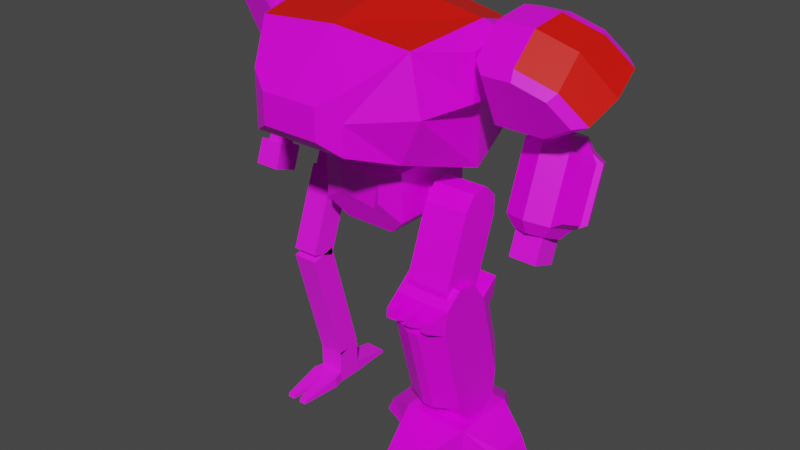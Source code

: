 # Source: mech1_enforcer.blend  (saved by Blender 2.92.15; exported with 4.5.12 LTS)
import bpy
from mathutils import Matrix  # noqa: F401  (used for matrix-valued properties, if any)

bpy.ops.wm.read_factory_settings(use_empty=True)
scene = bpy.context.scene
scene.name = 'Scene'

# ---- collections
col_enforcer = bpy.data.collections.new('Enforcer'); scene.collection.children.link(col_enforcer)
col_frame = bpy.data.collections.new('Frame'); scene.collection.children.link(col_frame)

# ---- images (referenced by path relative to the original .blend; pixels are not part of the script)
import os
ASSET_DIR = os.environ.get("B2B_ASSET_DIR", "")  # directory of the original .blend (textures are referenced by path, not embedded)
HERE = os.path.dirname(os.path.abspath(__file__))  # packed textures are extracted next to this script under _unpacked/

def load_image(name, relpath, width, height, colorspace="sRGB"):
    """Load a texture the original file referenced (path relative to the .blend, or extracted next to this script)."""
    p = next((c for c in (os.path.join(HERE, relpath), os.path.join(ASSET_DIR, relpath)) if relpath and os.path.exists(c)), "")
    if p:
        img = bpy.data.images.load(p, check_existing=True)
        img.name = name
    else:  # same state as the original file: an image datablock whose file is absent (Cycles renders it pink)
        img = bpy.data.images.new(name, width, height)
        img.source = "FILE"
        img.filepath = "//" + (relpath or name)
    img.colorspace_settings.name = colorspace
    return img
img_palette4_gradient_png = load_image('palette4_gradient.png', 'palette4_gradient.png', 1024, 1024, 'sRGB')
img_robotic_jpg = load_image('robotic.jpg', 'robotic.jpg', 1024, 1024, 'sRGB')

# ---- materials (node trees are filled in below, after node groups)
mat_mat_foot = bpy.data.materials.new('mat_foot')
mat_mat_foot.alpha_threshold = 0.0
mat_mat_foot.use_backface_culling = True
mat_mat_foot.use_transparent_shadow = False
mat_mat_foot.line_color = (0.0, 0.0, 0.0, 1.0)
mat_mat_leglow = bpy.data.materials.new('mat_leglow')
mat_mat_leglow.alpha_threshold = 0.0
mat_mat_leglow.use_backface_culling = True
mat_mat_leglow.use_transparent_shadow = False
mat_mat_leglow.line_color = (0.0, 0.0, 0.0, 1.0)
mat_mat_legup = bpy.data.materials.new('mat_legup')
mat_mat_legup.alpha_threshold = 0.0
mat_mat_legup.use_backface_culling = True
mat_mat_legup.use_transparent_shadow = False
mat_mat_legup.line_color = (0.0, 0.0, 0.0, 1.0)
mat_mat_torso = bpy.data.materials.new('mat_torso')
mat_mat_torso.alpha_threshold = 0.0
mat_mat_torso.use_backface_culling = True
mat_mat_torso.use_transparent_shadow = False
mat_mat_torso.line_color = (0.0, 0.0, 0.0, 1.0)
mat_teamcolor = bpy.data.materials.new('TeamColor')
mat_teamcolor.use_backface_culling = True
mat_teamcolor.use_transparent_shadow = False
mat_mat_hip = bpy.data.materials.new('mat_hip')
mat_mat_hip.alpha_threshold = 0.0
mat_mat_hip.use_backface_culling = True
mat_mat_hip.use_transparent_shadow = False
mat_mat_hip.line_color = (0.0, 0.0, 0.0, 1.0)
mat_mat_armup = bpy.data.materials.new('mat_armup')
mat_mat_armup.alpha_threshold = 0.0
mat_mat_armup.use_backface_culling = True
mat_mat_armup.use_transparent_shadow = False
mat_mat_armup.line_color = (0.0, 0.0, 0.0, 1.0)
mat_mat_armlow = bpy.data.materials.new('mat_armlow')
mat_mat_armlow.alpha_threshold = 0.0
mat_mat_armlow.use_backface_culling = True
mat_mat_armlow.use_transparent_shadow = False
mat_mat_armlow.line_color = (0.0, 0.0, 0.0, 1.0)
mat_mech_frame = bpy.data.materials.new('mech_frame')
mat_mech_frame.alpha_threshold = 0.0
mat_mech_frame.use_transparent_shadow = False
mat_mech_frame.line_color = (0.0, 0.0, 0.0, 1.0)

# ---- material node trees
mat_mat_foot.use_nodes = True; mat_mat_foot.node_tree.nodes.clear()
_N = mat_mat_foot.node_tree.nodes; _L = mat_mat_foot.node_tree.links
n0 = _N.new('ShaderNodeOutputMaterial'); n0.name = 'Material Output'; n0.location = (300, 300)
n1 = _N.new('ShaderNodeBsdfPrincipled'); n1.name = 'Principled BSDF'; n1.location = (10, 300)
n1.distribution = 'GGX'
n1.subsurface_method = 'BURLEY'
n1.inputs[2].default_value = 0.4
n1.inputs[3].default_value = 1.45
n1.inputs[27].default_value = (0.0, 0.0, 0.0, 1.0)
n1.inputs[28].default_value = 1.0
n2 = _N.new('ShaderNodeTexImage'); n2.name = 'Image Texture.001'; n2.location = (-254, 300)
n2.image = img_palette4_gradient_png
n2.interpolation = 'Closest'
_L.new(n1.outputs[0], n0.inputs[0])
_L.new(n2.outputs[0], n1.inputs[0])
n0.is_active_output = True
mat_mat_leglow.use_nodes = True; mat_mat_leglow.node_tree.nodes.clear()
_N = mat_mat_leglow.node_tree.nodes; _L = mat_mat_leglow.node_tree.links
n0 = _N.new('ShaderNodeOutputMaterial'); n0.name = 'Material Output'; n0.location = (300, 300)
n1 = _N.new('ShaderNodeBsdfPrincipled'); n1.name = 'Principled BSDF'; n1.location = (10, 300)
n1.distribution = 'GGX'
n1.subsurface_method = 'BURLEY'
n1.inputs[2].default_value = 0.4
n1.inputs[3].default_value = 1.45
n1.inputs[27].default_value = (0.0, 0.0, 0.0, 1.0)
n1.inputs[28].default_value = 1.0
n2 = _N.new('ShaderNodeTexImage'); n2.name = 'Image Texture.001'; n2.location = (-254, 300)
n2.image = img_palette4_gradient_png
n2.interpolation = 'Closest'
_L.new(n1.outputs[0], n0.inputs[0])
_L.new(n2.outputs[0], n1.inputs[0])
n0.is_active_output = True
mat_mat_legup.use_nodes = True; mat_mat_legup.node_tree.nodes.clear()
_N = mat_mat_legup.node_tree.nodes; _L = mat_mat_legup.node_tree.links
n0 = _N.new('ShaderNodeOutputMaterial'); n0.name = 'Material Output'; n0.location = (300, 300)
n1 = _N.new('ShaderNodeBsdfPrincipled'); n1.name = 'Principled BSDF'; n1.location = (10, 300)
n1.distribution = 'GGX'
n1.subsurface_method = 'BURLEY'
n1.inputs[2].default_value = 0.4
n1.inputs[3].default_value = 1.45
n1.inputs[27].default_value = (0.0, 0.0, 0.0, 1.0)
n1.inputs[28].default_value = 1.0
n2 = _N.new('ShaderNodeTexImage'); n2.name = 'Image Texture.001'; n2.location = (-254, 300)
n2.image = img_palette4_gradient_png
n2.interpolation = 'Closest'
_L.new(n1.outputs[0], n0.inputs[0])
_L.new(n2.outputs[0], n1.inputs[0])
n0.is_active_output = True
mat_mat_torso.use_nodes = True; mat_mat_torso.node_tree.nodes.clear()
_N = mat_mat_torso.node_tree.nodes; _L = mat_mat_torso.node_tree.links
n0 = _N.new('ShaderNodeOutputMaterial'); n0.name = 'Material Output'; n0.location = (300, 300)
n1 = _N.new('ShaderNodeBsdfPrincipled'); n1.name = 'Principled BSDF'; n1.location = (10, 300)
n1.distribution = 'GGX'
n1.subsurface_method = 'BURLEY'
n1.inputs[2].default_value = 0.4
n1.inputs[3].default_value = 1.45
n1.inputs[27].default_value = (0.0, 0.0, 0.0, 1.0)
n1.inputs[28].default_value = 1.0
n2 = _N.new('ShaderNodeTexImage'); n2.name = 'Image Texture.001'; n2.location = (-254, 300)
n2.image = img_palette4_gradient_png
n2.interpolation = 'Closest'
_L.new(n1.outputs[0], n0.inputs[0])
_L.new(n2.outputs[0], n1.inputs[0])
n0.is_active_output = True
mat_teamcolor.use_nodes = True; mat_teamcolor.node_tree.nodes.clear()
_N = mat_teamcolor.node_tree.nodes; _L = mat_teamcolor.node_tree.links
n0 = _N.new('ShaderNodeBsdfPrincipled'); n0.name = 'Principled BSDF'; n0.location = (10, 300)
n0.distribution = 'GGX'
n0.subsurface_method = 'BURLEY'
n0.inputs[0].default_value = (0.8, 0.004458, 0.0, 1.0)
n0.inputs[3].default_value = 1.45
n0.inputs[27].default_value = (0.0, 0.0, 0.0, 1.0)
n0.inputs[28].default_value = 1.0
n1 = _N.new('ShaderNodeOutputMaterial'); n1.name = 'Material Output'; n1.location = (300, 300)
_L.new(n0.outputs[0], n1.inputs[0])
n1.is_active_output = True
mat_mat_hip.use_nodes = True; mat_mat_hip.node_tree.nodes.clear()
_N = mat_mat_hip.node_tree.nodes; _L = mat_mat_hip.node_tree.links
n0 = _N.new('ShaderNodeOutputMaterial'); n0.name = 'Material Output'; n0.location = (300, 300)
n1 = _N.new('ShaderNodeBsdfPrincipled'); n1.name = 'Principled BSDF'; n1.location = (10, 300)
n1.distribution = 'GGX'
n1.subsurface_method = 'BURLEY'
n1.inputs[2].default_value = 0.4
n1.inputs[3].default_value = 1.45
n1.inputs[27].default_value = (0.0, 0.0, 0.0, 1.0)
n1.inputs[28].default_value = 1.0
n2 = _N.new('ShaderNodeTexImage'); n2.name = 'Image Texture.001'; n2.location = (-254, 300)
n2.image = img_palette4_gradient_png
n2.interpolation = 'Closest'
_L.new(n1.outputs[0], n0.inputs[0])
_L.new(n2.outputs[0], n1.inputs[0])
n0.is_active_output = True
mat_mat_armup.use_nodes = True; mat_mat_armup.node_tree.nodes.clear()
_N = mat_mat_armup.node_tree.nodes; _L = mat_mat_armup.node_tree.links
n0 = _N.new('ShaderNodeOutputMaterial'); n0.name = 'Material Output'; n0.location = (300, 300)
n1 = _N.new('ShaderNodeBsdfPrincipled'); n1.name = 'Principled BSDF'; n1.location = (10, 300)
n1.distribution = 'GGX'
n1.subsurface_method = 'BURLEY'
n1.inputs[2].default_value = 0.4
n1.inputs[3].default_value = 1.45
n1.inputs[27].default_value = (0.0, 0.0, 0.0, 1.0)
n1.inputs[28].default_value = 1.0
n2 = _N.new('ShaderNodeTexImage'); n2.name = 'Image Texture.001'; n2.location = (-254, 300)
n2.image = img_palette4_gradient_png
n2.interpolation = 'Closest'
_L.new(n1.outputs[0], n0.inputs[0])
_L.new(n2.outputs[0], n1.inputs[0])
n0.is_active_output = True
mat_mat_armlow.use_nodes = True; mat_mat_armlow.node_tree.nodes.clear()
_N = mat_mat_armlow.node_tree.nodes; _L = mat_mat_armlow.node_tree.links
n0 = _N.new('ShaderNodeOutputMaterial'); n0.name = 'Material Output'; n0.location = (300, 300)
n1 = _N.new('ShaderNodeBsdfPrincipled'); n1.name = 'Principled BSDF'; n1.location = (10, 300)
n1.distribution = 'GGX'
n1.subsurface_method = 'BURLEY'
n1.inputs[2].default_value = 0.4
n1.inputs[3].default_value = 1.45
n1.inputs[27].default_value = (0.0, 0.0, 0.0, 1.0)
n1.inputs[28].default_value = 1.0
n2 = _N.new('ShaderNodeTexImage'); n2.name = 'Image Texture.001'; n2.location = (-254, 300)
n2.image = img_palette4_gradient_png
n2.interpolation = 'Closest'
_L.new(n1.outputs[0], n0.inputs[0])
_L.new(n2.outputs[0], n1.inputs[0])
n0.is_active_output = True
mat_mech_frame.use_nodes = True; mat_mech_frame.node_tree.nodes.clear()
_N = mat_mech_frame.node_tree.nodes; _L = mat_mech_frame.node_tree.links
n0 = _N.new('ShaderNodeOutputMaterial'); n0.name = 'Material Output'; n0.location = (300, 300)
n1 = _N.new('ShaderNodeBsdfPrincipled'); n1.name = 'Principled BSDF'; n1.location = (10, 300)
n1.distribution = 'GGX'
n1.subsurface_method = 'BURLEY'
n1.inputs[2].default_value = 1.0
n1.inputs[3].default_value = 1.45
n1.inputs[27].default_value = (0.0, 0.0, 0.0, 1.0)
n1.inputs[28].default_value = 1.0
n2 = _N.new('ShaderNodeTexImage'); n2.name = 'Image Texture'; n2.location = (-352, 270)
n2.image = img_robotic_jpg
_L.new(n1.outputs[0], n0.inputs[0])
_L.new(n2.outputs[0], n1.inputs[0])
n0.is_active_output = True

# ---- world
world_world = bpy.data.worlds.new('World'); scene.world = world_world
world_world.use_nodes = True; world_world.node_tree.nodes.clear()
_N = world_world.node_tree.nodes; _L = world_world.node_tree.links
n0 = _N.new('ShaderNodeOutputWorld'); n0.name = 'World Output'; n0.location = (300, 300)
n1 = _N.new('ShaderNodeBackground'); n1.name = 'Background'; n1.location = (10, 300)
n1.inputs[0].default_value = (0.05088, 0.05088, 0.05088, 1.0)
_L.new(n1.outputs[0], n0.inputs[0])
n0.is_active_output = True
world_world.color = (0.05088, 0.05088, 0.05088)
world_world.use_sun_shadow = False
world_world.sun_shadow_jitter_overblur = 0.0

# ---- meshes
me_cube_004 = bpy.data.meshes.new('Cube.004')
me_cube_004.from_pydata([(-0.1493, -0.15, -0.1747), (-0.1493, -0.15, -0.02465), (-0.1493, 0.15, -0.1747), (-0.1493, 0.15, -0.02465), (0.1507, -0.15, -0.1747), (0.1507, -0.15, -0.02465), (0.1507, 0.15, -0.1747), (0.1507, 0.15, -0.02465), (0.3307, -0.075, -0.1747), (0.3007, -0.075, -0.1047), (0.3307, 0.075, -0.1747), (0.3007, 0.075, -0.1047), (-0.3293, -0.075, -0.1747), (-0.2993, -0.075, -0.1047), (-0.3293, 0.075, -0.1747), (-0.2993, 0.075, -0.1047), (-0.05931, -0.44, -0.1747), (-0.05931, -0.42, -0.1047), (0.06069, -0.44, -0.1747), (0.06069, -0.42, -0.1047), (-0.05931, 0.33, -0.1747), (-0.05931, 0.3, -0.1047), (0.06069, 0.33, -0.1747), (0.06069, 0.3, -0.1047)], [], [(1, 3, 15, 13), (3, 7, 23, 21), (5, 4, 8, 9), (5, 1, 17, 19), (2, 6, 4, 0), (7, 3, 1, 5), (10, 11, 9, 8), (4, 6, 10, 8), (7, 5, 9, 11), (6, 7, 11, 10), (12, 13, 15, 14), (2, 0, 12, 14), (3, 2, 14, 15), (0, 1, 13, 12), (18, 19, 17, 16), (4, 5, 19, 18), (1, 0, 16, 17), (0, 4, 18, 16), (20, 21, 23, 22), (2, 3, 21, 20), (7, 6, 22, 23), (6, 2, 20, 22)])
_uv = me_cube_004.uv_layers.new(name='UVMap')
_uv.uv.foreach_set('vector', [0.2756, 0.8928, 0.4418, 0.7362, 0.489, 0.8695, 0.4059, 0.9478, 0.4418, 0.7362, 0.2852, 0.5701, 0.4263, 0.5312, 0.489, 0.5977, 0.8704, 0.7705, 0.7638, 0.8115, 0.7099, 0.6732, 0.7678, 0.6732, 0.1191, 0.7267, 0.2756, 0.8928, 0.0727, 0.9899, 0.01007, 0.9235, 0.2895, 0.07047, 0.4462, 0.2364, 0.2802, 0.3932, 0.1235, 0.2272, 0.2852, 0.5701, 0.4418, 0.7362, 0.2756, 0.8928, 0.1191, 0.7267, 0.7099, 0.5591, 0.7678, 0.5591, 0.7678, 0.6732, 0.7099, 0.6732, 0.2802, 0.3932, 0.4462, 0.2364, 0.4988, 0.3752, 0.4158, 0.4536, 0.2852, 0.5701, 0.1191, 0.7267, 0.07188, 0.5934, 0.155, 0.5151, 0.7638, 0.4208, 0.8704, 0.4617, 0.7678, 0.5591, 0.7099, 0.5591, 0.7099, 0.1483, 0.7678, 0.1483, 0.7678, 0.2625, 0.7099, 0.2625, 0.2895, 0.07047, 0.1235, 0.2272, 0.07093, 0.08845, 0.1539, 0.01007, 0.8704, 0.3598, 0.7638, 0.4007, 0.7099, 0.2625, 0.7678, 0.2625, 0.7638, 0.01007, 0.8704, 0.05098, 0.7678, 0.1483, 0.7099, 0.1483, 0.5189, 0.233, 0.5743, 0.233, 0.5743, 0.3244, 0.5189, 0.3244, 0.5795, 0.01007, 0.6897, 0.03992, 0.5743, 0.233, 0.5189, 0.233, 0.6897, 0.5175, 0.5795, 0.5473, 0.5189, 0.3244, 0.5743, 0.3244, 0.1235, 0.2272, 0.2802, 0.3932, 0.07277, 0.4949, 0.01007, 0.4285, 0.5189, 0.7108, 0.5769, 0.7108, 0.5769, 0.8021, 0.5189, 0.8021, 0.5729, 0.5675, 0.68, 0.6069, 0.5769, 0.7108, 0.5189, 0.7108, 0.68, 0.906, 0.5729, 0.9455, 0.5189, 0.8021, 0.5769, 0.8021, 0.4462, 0.2364, 0.2895, 0.07047, 0.4361, 0.02621, 0.4988, 0.0926])
me_cube_004.materials.append(mat_mat_foot)
me_cube_004.use_remesh_fix_poles = True
me_cube_004.use_remesh_preserve_attributes = False
me_cube_004.use_mirror_vertex_groups = False
me_cube_004.update()
me_plane_004 = bpy.data.meshes.new('Plane.004')
me_plane_004.from_pydata([(-0.1288, -0.03095, 0.1173), (-0.1288, 0.0545, -0.5567), (-0.1288, 0.1541, -0.5733), (-0.1288, 0.2321, -0.5091), (-0.1288, 0.1316, 0.01281), (-0.1288, 0.06868, 0.1006), (-0.1288, -0.008145, -0.4693), (0.1312, -0.03095, 0.1173), (0.1312, -0.1089, 0.05305), (0.1312, 0.0545, -0.5567), (0.1312, 0.1541, -0.5733), (0.1312, 0.2321, -0.5091), (0.1312, 0.1316, 0.01281), (0.1312, 0.06868, 0.1006), (0.1312, -0.008145, -0.4693), (0.1312, 0.2426, -0.4021), (-0.1288, 0.2426, -0.4021), (0.001183, 0.2426, -0.4021), (0.001183, 0.1316, 0.01281), (-0.09632, 0.2223, -0.0741), (-0.09632, 0.2778, -0.2815), (0.09868, 0.2223, -0.0741), (0.09868, 0.2778, -0.2815), (-0.03132, 0.2778, -0.2815), (0.03368, 0.2778, -0.2815), (0.03368, 0.2223, -0.0741), (-0.03132, 0.2223, -0.0741), (0.1275, 0.2213, 0.07491), (-0.002531, 0.2213, 0.07491), (-0.03503, 0.2563, -0.04567), (-0.1, 0.2563, -0.04567), (0.09497, 0.2563, -0.04567), (0.02997, 0.2563, -0.04567), (-0.1325, 0.2213, 0.07491), (0.04452, -0.1195, -0.05447), (-0.1288, -0.1195, -0.05447), (-0.1288, -0.1089, 0.05305), (0.1312, -0.1195, -0.05447), (-0.04215, -0.1089, 0.05305), (-0.04215, -0.1195, -0.05447), (0.04452, -0.1089, 0.05305), (-0.1028, -0.2042, -0.01354), (-0.1028, -0.2, 0.02946), (0.1052, -0.2042, -0.01354), (0.1052, -0.2, 0.02946), (-0.06815, -0.2042, -0.01354), (0.07052, -0.2, 0.02946), (-0.01615, -0.2, 0.02946), (-0.01615, -0.2042, -0.01354), (0.07052, -0.2042, -0.01354), (-0.06815, -0.2, 0.02946), (0.01852, -0.2042, -0.01354), (0.01852, -0.2, 0.02946), (-0.02482, -0.05643, -0.4822), (0.02718, -0.05643, -0.4822), (-0.02482, -0.1678, -0.06743), (0.02718, -0.1678, -0.06743)], [], [(1, 9, 14, 6), (16, 17, 15, 11, 3), (5, 13, 12, 18, 4), (2, 10, 9, 1), (36, 38, 40, 8, 7, 0), (0, 7, 13, 5), (3, 11, 10, 2), (8, 37, 14, 9, 10, 11, 15, 12, 13, 7), (36, 0, 5, 4, 16, 3, 2, 1, 6, 35), (25, 21, 22, 24), (19, 26, 23, 20), (12, 27, 28, 18), (4, 19, 20, 16), (4, 33, 30, 19), (16, 20, 23, 17), (18, 25, 24, 17), (15, 22, 21, 12), (17, 24, 22, 15), (17, 23, 26, 18), (27, 31, 32, 28), (28, 29, 30, 33), (18, 28, 32, 25), (25, 32, 31, 21), (26, 29, 28, 18), (21, 31, 27, 12), (18, 28, 33, 4), (19, 30, 29, 26), (49, 43, 44, 46), (41, 45, 50, 42), (48, 51, 52, 47), (34, 51, 48, 39), (40, 46, 44, 8), (40, 52, 51, 34), (8, 44, 43, 37), (37, 43, 49, 34), (39, 45, 41, 35), (38, 47, 52, 40), (39, 48, 47, 38), (36, 42, 50, 38), (38, 50, 45, 39), (35, 41, 42, 36), (34, 49, 46, 40), (53, 54, 56, 55), (39, 35, 55, 56, 37, 34), (37, 56, 54, 14), (14, 54, 53, 6), (6, 53, 55, 35)])
_uv = me_plane_004.uv_layers.new(name='UVMap')
_uv.uv.foreach_set('vector', [0.6357, 0.5047, 0.446, 0.5047, 0.446, 0.4263, 0.6357, 0.4263, 0.6357, 0.7304, 0.5409, 0.7304, 0.446, 0.7304, 0.446, 0.652, 0.6357, 0.652, 0.203, 0.6404, 0.01336, 0.6404, 0.01336, 0.5616, 0.1082, 0.5616, 0.203, 0.5616, 0.6357, 0.5784, 0.446, 0.5784, 0.446, 0.5047, 0.6357, 0.5047, 0.203, 0.7877, 0.1398, 0.7877, 0.07657, 0.7877, 0.01336, 0.7877, 0.01336, 0.714, 0.203, 0.714, 0.203, 0.714, 0.01336, 0.714, 0.01336, 0.6404, 0.203, 0.6404, 0.6357, 0.652, 0.446, 0.652, 0.446, 0.5784, 0.6357, 0.5784, 0.3915, 0.04387, 0.4193, 0.1176, 0.4193, 0.4309, 0.3917, 0.5043, 0.3247, 0.5348, 0.2576, 0.5043, 0.23, 0.431, 0.2297, 0.1177, 0.2574, 0.04394, 0.3245, 0.01336, 0.1752, 0.5043, 0.1081, 0.5348, 0.04109, 0.5043, 0.01336, 0.4305, 0.01363, 0.1172, 0.04129, 0.04387, 0.1084, 0.01336, 0.1754, 0.04394, 0.203, 0.1173, 0.203, 0.4306, 0.7628, 0.6745, 0.7154, 0.6745, 0.7154, 0.5178, 0.7628, 0.5178, 0.7795, 0.2616, 0.7321, 0.2616, 0.7321, 0.1049, 0.7795, 0.1049, 0.7312, 0.7795, 0.784, 0.8391, 0.7151, 0.9043, 0.6624, 0.8447, 0.8325, 0.3399, 0.7795, 0.2616, 0.7795, 0.1049, 0.8325, 0.02662, 0.4701, 0.9593, 0.4889, 0.882, 0.569, 0.9322, 0.5645, 0.9643, 0.8032, 0.01336, 0.7795, 0.1049, 0.7321, 0.1049, 0.7084, 0.01336, 0.8159, 0.7528, 0.7628, 0.6745, 0.7628, 0.5178, 0.8159, 0.4395, 0.6624, 0.4395, 0.7154, 0.5178, 0.7154, 0.6745, 0.6624, 0.7528, 0.7865, 0.4263, 0.7628, 0.5178, 0.7154, 0.5178, 0.6917, 0.4263, 0.679, 0.02662, 0.7321, 0.1049, 0.7321, 0.2616, 0.679, 0.3399, 0.784, 0.8391, 0.8297, 0.9219, 0.7953, 0.9545, 0.7151, 0.9043, 0.5577, 0.8168, 0.6035, 0.8996, 0.569, 0.9322, 0.4889, 0.882, 0.6963, 0.9816, 0.7151, 0.9043, 0.7953, 0.9545, 0.7908, 0.9866, 0.8195, 0.9761, 0.7953, 0.9545, 0.8297, 0.9219, 0.8539, 0.9435, 0.6357, 0.8954, 0.6035, 0.8996, 0.5577, 0.8168, 0.6357, 0.8008, 0.8619, 0.9177, 0.8297, 0.9219, 0.784, 0.8391, 0.8619, 0.8231, 0.505, 0.7572, 0.5577, 0.8168, 0.4889, 0.882, 0.4361, 0.8224, 0.5933, 0.9538, 0.569, 0.9322, 0.6035, 0.8996, 0.6277, 0.9212, 0.9032, 0.1477, 0.8888, 0.1685, 0.8629, 0.1505, 0.8774, 0.1297, 0.2737, 0.6959, 0.2593, 0.7167, 0.2334, 0.6987, 0.2478, 0.6779, 0.8866, 0.5606, 0.8722, 0.5814, 0.8463, 0.5634, 0.8607, 0.5426, 0.9177, 0.6362, 0.8722, 0.5814, 0.8866, 0.5606, 0.9538, 0.5843, 0.9704, 0.09259, 0.9032, 0.1162, 0.8888, 0.09548, 0.9343, 0.04071, 0.9177, 0.4536, 0.8722, 0.5084, 0.8426, 0.4974, 0.8437, 0.4263, 0.9343, 0.04071, 0.8888, 0.09548, 0.8592, 0.08454, 0.8604, 0.01336, 0.9343, 0.2233, 0.8888, 0.1685, 0.9032, 0.1477, 0.9704, 0.1714, 0.3047, 0.7715, 0.2593, 0.7167, 0.2737, 0.6959, 0.3409, 0.7196, 0.9538, 0.5055, 0.8866, 0.5291, 0.8722, 0.5084, 0.9177, 0.4536, 0.9538, 0.5843, 0.8866, 0.5606, 0.8866, 0.5291, 0.9538, 0.5055, 0.3409, 0.6408, 0.2737, 0.6644, 0.2593, 0.6437, 0.3047, 0.5889, 0.3047, 0.5889, 0.2593, 0.6437, 0.2297, 0.6327, 0.2308, 0.5616, 0.3409, 0.7196, 0.2737, 0.6959, 0.2737, 0.6644, 0.3409, 0.6408, 0.9704, 0.1714, 0.9032, 0.1477, 0.9032, 0.1162, 0.9704, 0.09259, 0.5681, 0.3631, 0.5302, 0.3631, 0.5302, 0.04982, 0.5681, 0.04982, 0.5808, 0.01336, 0.644, 0.01336, 0.5681, 0.04982, 0.5302, 0.04982, 0.4544, 0.01336, 0.5176, 0.01336, 0.446, 0.04982, 0.5302, 0.04982, 0.5302, 0.3631, 0.446, 0.3631, 0.4544, 0.3995, 0.5302, 0.3631, 0.5681, 0.3631, 0.644, 0.3995, 0.6523, 0.3631, 0.5681, 0.3631, 0.5681, 0.04982, 0.6523, 0.04982])
me_plane_004.materials.append(mat_mat_leglow)
me_plane_004.use_remesh_fix_poles = True
me_plane_004.use_remesh_preserve_attributes = False
me_plane_004.use_mirror_vertex_groups = False
me_plane_004.update()
me_plane_003 = bpy.data.meshes.new('Plane.003')
me_plane_003.from_pydata([(-0.09931, 0.02407, 0.08255), (-0.09931, -0.05339, 0.07646), (-0.09931, -0.1075, 0.01339), (-0.09931, -0.2194, -0.3798), (-0.09931, -0.164, -0.4343), (-0.09931, -0.08655, -0.4282), (-0.09931, 0.08042, -0.05503), (-0.09931, 0.0795, 0.02808), (-0.09931, -0.2204, -0.2971), (-0.09931, -0.0327, -0.3654), (0.1007, 0.02407, 0.08255), (0.1007, -0.05339, 0.07646), (0.1007, -0.1075, 0.01339), (0.1007, -0.2194, -0.3798), (0.1007, -0.164, -0.4343), (0.1007, -0.08655, -0.4282), (0.1007, 0.08042, -0.05503), (0.1007, 0.0795, 0.02808), (0.1007, -0.2204, -0.2971), (0.1007, -0.0327, -0.3654)], [], [(3, 13, 18, 8), (8, 18, 12, 2), (9, 19, 15, 5), (6, 16, 19, 9), (7, 17, 16, 6), (4, 14, 13, 3), (1, 11, 10, 0), (0, 10, 17, 7), (5, 15, 14, 4), (2, 12, 11, 1), (11, 12, 18, 13, 14, 15, 19, 16, 17, 10), (1, 0, 7, 6, 9, 5, 4, 3, 8, 2)])
_uv = me_plane_003.uv_layers.new(name='UVMap')
_uv.uv.foreach_set('vector', [0.4919, 0.1048, 0.2581, 0.1048, 0.2581, 0.008097, 0.4919, 0.008097, 0.2419, 0.7703, 0.008097, 0.7703, 0.008097, 0.3841, 0.2419, 0.3841, 0.4919, 0.3831, 0.2581, 0.3831, 0.2581, 0.2865, 0.4919, 0.2865, 0.4919, 0.7694, 0.2581, 0.7694, 0.2581, 0.3831, 0.4919, 0.3831, 0.2419, 0.1053, 0.008097, 0.1053, 0.008097, 0.008097, 0.2419, 0.008097, 0.4919, 0.1956, 0.2581, 0.1956, 0.2581, 0.1048, 0.4919, 0.1048, 0.2419, 0.2869, 0.008097, 0.2869, 0.008097, 0.1961, 0.2419, 0.1961, 0.2419, 0.1961, 0.008097, 0.1961, 0.008097, 0.1053, 0.2419, 0.1053, 0.4919, 0.2865, 0.2581, 0.2865, 0.2581, 0.1956, 0.4919, 0.1956, 0.2419, 0.3841, 0.008097, 0.3841, 0.008097, 0.2869, 0.2419, 0.2869, 0.7923, 0.6134, 0.7581, 0.5224, 0.7584, 0.1362, 0.7925, 0.04573, 0.8752, 0.008097, 0.9579, 0.04579, 0.9919, 0.1363, 0.9919, 0.5225, 0.9576, 0.6134, 0.8749, 0.6511, 0.7076, 0.6134, 0.6249, 0.6511, 0.5423, 0.6134, 0.5081, 0.5224, 0.5084, 0.1362, 0.5425, 0.04572, 0.6252, 0.008097, 0.7079, 0.04581, 0.7419, 0.1363, 0.7419, 0.5225])
me_plane_003.materials.append(mat_mat_legup)
me_plane_003.use_remesh_fix_poles = True
me_plane_003.use_remesh_preserve_attributes = False
me_plane_003.use_mirror_vertex_groups = False
me_plane_003.update()
me_cube_012 = bpy.data.meshes.new('Cube.012')
me_cube_012.from_pydata([(0.42, 0.0, -0.009904), (0.42, 0.0, 0.5901), (0.35, 0.3, 0.0801), (0.35, 0.3, 0.5001), (0.32, -0.35, 0.0901), (0.2197, -0.5512, 0.1582), (0.5001, 0.01518, 0.5554), (0.1299, -0.6012, 0.2121), (0.4441, 0.2552, 0.4834), (0.35, 0.3, 0.2901), (0.42, 0.0, 0.2901), (0.175, 0.4, 0.1851), (0.175, 0.4, 0.3951), (0.364, -0.3512, 0.5385), (0.414, -0.3512, 0.2901), (0.1299, -0.6012, 0.2901), (0.2197, -0.5512, 0.2901), (0.2197, -0.5512, 0.4019), (0.1299, -0.6012, 0.3481), (0.4953, -0.1448, 0.5141), (0.4441, 0.2552, 0.3154), (0.5001, 0.01518, 0.3154), (0.4953, -0.1448, 0.3154), (-0.42, 0.0, -0.009904), (-0.42, 0.0, 0.5901), (-0.35, 0.3, 0.0801), (-0.35, 0.3, 0.5001), (-0.32, -0.35, 0.0901), (-0.2197, -0.5512, 0.1582), (-0.5001, 0.01518, 0.5554), (-0.1299, -0.6012, 0.2121), (-0.4441, 0.2552, 0.4834), (0.0, 0.3, 0.5726), (0.0, 0.0, -0.009904), (0.0, 0.0, 0.6626), (0.0, -0.3512, 0.04168), (0.0, -0.3512, 0.5685), (0.0, -0.5512, 0.1582), (0.0, -0.6012, 0.2121), (-0.35, 0.3, 0.2901), (-0.42, 0.0, 0.2901), (0.0, -0.6012, 0.2901), (-0.175, 0.4, 0.1851), (-0.175, 0.4, 0.3951), (0.0, 0.4, 0.4676), (-0.364, -0.3512, 0.5385), (-0.414, -0.3512, 0.2901), (-0.1299, -0.6012, 0.2901), (-0.2197, -0.5512, 0.2901), (-0.2197, -0.5512, 0.4019), (-0.1299, -0.6012, 0.3481), (0.0, -0.5512, 0.4113), (0.0, -0.6012, 0.3481), (-0.4953, -0.1448, 0.5141), (-0.4441, 0.2552, 0.3154), (-0.5001, 0.01518, 0.3154), (-0.4953, -0.1448, 0.3154)], [], [(14, 10, 21, 22), (33, 0, 4, 35), (13, 14, 22, 19), (35, 4, 5, 37), (37, 5, 7, 38), (15, 18, 52, 41), (1, 34, 36, 13), (3, 32, 34, 1), (7, 15, 41, 38), (5, 16, 15, 7), (4, 14, 16, 5), (0, 10, 14, 4), (2, 9, 10, 0), (25, 42, 11, 2), (42, 43, 44, 12, 11), (32, 3, 12, 44), (26, 43, 42, 25, 39), (49, 51, 36, 45), (16, 14, 13, 17), (16, 17, 18, 15), (41, 52, 50, 47), (17, 51, 52, 18), (20, 8, 6, 21), (21, 6, 19, 22), (9, 3, 8, 20), (10, 9, 20, 21), (1, 13, 19, 6), (3, 1, 6, 8), (46, 56, 55, 40), (33, 35, 27, 23), (45, 53, 56, 46), (35, 37, 28, 27), (37, 38, 30, 28), (24, 45, 36, 34), (26, 24, 34, 32), (30, 38, 41, 47), (28, 30, 47, 48), (27, 28, 48, 46), (23, 27, 46, 40), (25, 23, 40, 39), (33, 23, 25, 2, 0), (32, 44, 43, 26), (46, 48, 49, 45), (47, 50, 49, 48), (36, 51, 17, 13), (49, 50, 52, 51), (54, 55, 29, 31), (55, 56, 53, 29), (39, 54, 31, 26), (40, 55, 54, 39), (24, 29, 53, 45), (26, 31, 29, 24), (3, 9, 2, 11, 12)])
me_cube_012.polygons.foreach_set('material_index', [0, 0, 0, 0, 0, 0, 1, 1, 0, 0, 0, 0, 0, 0, 0, 1, 0, 0, 0, 0, 0, 0, 0, 0, 0, 0, 0, 0, 0, 0, 0, 0, 0, 1, 1, 0, 0, 0, 0, 0, 0, 1, 0, 0, 0, 0, 0, 0, 0, 0, 0, 0, 0])
_uv = me_cube_012.uv_layers.new(name='UVMap')
_uv.uv.foreach_set('vector', [0.1937, 0.6638, 0.1957, 0.8234, 0.1577, 0.8314, 0.1577, 0.7586, 0.1821, 0.3071, 0.2169, 0.4597, 0.04548, 0.5042, 0.01095, 0.3237, 0.05453, 0.6477, 0.1692, 0.6579, 0.1577, 0.7586, 0.06743, 0.7586, 0.977, 0.3935, 0.8415, 0.4774, 0.8356, 0.3745, 0.9031, 0.3042, 0.9031, 0.3042, 0.8356, 0.3745, 0.8342, 0.3249, 0.8775, 0.2797, 0.8004, 0.3039, 0.7733, 0.3037, 0.774, 0.2434, 0.8008, 0.2434, 0.7641, 0.8787, 0.7648, 0.6874, 0.9277, 0.6874, 0.9282, 0.8555, 0.6184, 0.8514, 0.6247, 0.6874, 0.7648, 0.6874, 0.7641, 0.8787, 0.8368, 0.3041, 0.8004, 0.3039, 0.8008, 0.2434, 0.8372, 0.2434, 0.8356, 0.3745, 0.7831, 0.357, 0.7991, 0.3123, 0.8342, 0.3249, 0.8415, 0.4774, 0.74, 0.4738, 0.7831, 0.357, 0.8356, 0.3745, 0.2169, 0.4597, 0.2704, 0.5876, 0.07183, 0.6291, 0.04548, 0.5042, 0.3195, 0.4257, 0.3904, 0.474, 0.2704, 0.5876, 0.2169, 0.4597, 0.2977, 0.1645, 0.3732, 0.2153, 0.3778, 0.3655, 0.3195, 0.4257, 0.3732, 0.2153, 0.4633, 0.2126, 0.4967, 0.2867, 0.4679, 0.3627, 0.3778, 0.3655, 0.5997, 0.3823, 0.4847, 0.5099, 0.4721, 0.4014, 0.5421, 0.3432, 0.4505, 0.04029, 0.4627, 0.1559, 0.3732, 0.2153, 0.2977, 0.1645, 0.361, 0.09969, 0.7376, 0.1458, 0.7374, 0.2434, 0.6184, 0.2434, 0.6359, 0.07195, 0.7831, 0.357, 0.74, 0.4738, 0.6359, 0.4148, 0.7376, 0.341, 0.7831, 0.357, 0.7376, 0.341, 0.7733, 0.3037, 0.7991, 0.3123, 0.8008, 0.2434, 0.774, 0.2434, 0.7733, 0.1831, 0.8004, 0.1829, 0.7376, 0.341, 0.7374, 0.2434, 0.774, 0.2434, 0.7733, 0.3037, 0.1577, 0.9433, 0.08139, 0.9433, 0.04868, 0.8314, 0.1577, 0.8314, 0.1577, 0.8314, 0.04868, 0.8314, 0.06743, 0.7586, 0.1577, 0.7586, 0.1692, 0.9907, 0.07379, 0.9907, 0.08139, 0.9433, 0.1577, 0.9433, 0.1964, 0.8329, 0.1964, 0.9729, 0.1577, 0.9433, 0.1577, 0.8314, 0.01083, 0.8177, 0.0256, 0.6551, 0.06743, 0.7586, 0.04868, 0.8314, 0.05022, 0.9798, 0.009328, 0.8398, 0.04868, 0.8314, 0.08139, 0.9433, 0.3995, 0.9746, 0.3635, 0.8797, 0.3635, 0.807, 0.4014, 0.815, 0.1821, 0.3071, 0.01095, 0.3237, 0.009328, 0.1389, 0.1878, 0.1497, 0.2603, 0.9907, 0.2732, 0.8797, 0.3635, 0.8797, 0.375, 0.9805, 0.977, 0.0932, 0.9031, 0.1825, 0.8356, 0.1123, 0.8415, 0.009328, 0.9031, 0.1825, 0.8775, 0.207, 0.8342, 0.1618, 0.8356, 0.1123, 0.7641, 0.4961, 0.9282, 0.5193, 0.9277, 0.6874, 0.7648, 0.6874, 0.6184, 0.5234, 0.7641, 0.4961, 0.7648, 0.6874, 0.6247, 0.6874, 0.8369, 0.1827, 0.8372, 0.2434, 0.8008, 0.2434, 0.8004, 0.1829, 0.8356, 0.1123, 0.8342, 0.1618, 0.7991, 0.1745, 0.7831, 0.1298, 0.8415, 0.009328, 0.8356, 0.1123, 0.7831, 0.1298, 0.7399, 0.01292, 0.1878, 0.1497, 0.009328, 0.1389, 0.01012, 0.009328, 0.2161, 0.01021, 0.2977, 0.1645, 0.1878, 0.1497, 0.2161, 0.01021, 0.361, 0.09969, 0.1821, 0.3071, 0.1878, 0.1497, 0.2977, 0.1645, 0.3195, 0.4257, 0.2169, 0.4597, 0.5997, 0.1459, 0.549, 0.2, 0.4627, 0.1559, 0.4505, 0.04029, 0.7399, 0.01292, 0.7831, 0.1298, 0.7376, 0.1458, 0.6359, 0.07195, 0.7991, 0.1745, 0.7733, 0.1831, 0.7376, 0.1458, 0.7831, 0.1298, 0.6184, 0.2434, 0.7374, 0.2434, 0.7376, 0.341, 0.6359, 0.4148, 0.7376, 0.1458, 0.7733, 0.1831, 0.774, 0.2434, 0.7374, 0.2434, 0.3635, 0.6951, 0.3635, 0.807, 0.2545, 0.807, 0.2872, 0.6951, 0.3635, 0.807, 0.3635, 0.8797, 0.2732, 0.8797, 0.2545, 0.807, 0.375, 0.6477, 0.3635, 0.6951, 0.2872, 0.6951, 0.2796, 0.6477, 0.4022, 0.8055, 0.3635, 0.807, 0.3635, 0.6951, 0.4022, 0.6655, 0.2166, 0.8207, 0.2545, 0.807, 0.2732, 0.8797, 0.2314, 0.9833, 0.256, 0.6586, 0.2872, 0.6951, 0.2545, 0.807, 0.2151, 0.7986, 0.4847, 0.5099, 0.3904, 0.474, 0.3195, 0.4257, 0.3778, 0.3655, 0.4721, 0.4014])
me_cube_012.materials.append(mat_mat_torso)
me_cube_012.materials.append(mat_teamcolor)
me_cube_012.use_remesh_fix_poles = True
me_cube_012.use_remesh_preserve_attributes = False
me_cube_012.use_mirror_vertex_groups = False
me_cube_012.update()
me_plane_002 = bpy.data.meshes.new('Plane.002')
me_plane_002.from_pydata([(-0.2, 0.2, -0.07525), (0.12, 0.16, -0.1552), (-0.2, 0.2, 0.1448), (0.2, 0.2, 0.1448), (-0.12, 0.16, -0.1552), (0.2, 0.2, -0.07525), (-0.2, -0.2, -0.07525), (0.12, -0.16, -0.1552), (-0.2, -0.2, 0.1448), (0.2, -0.2, 0.1448), (-0.12, -0.16, -0.1552), (0.2, -0.2, -0.07525), (-0.16, 0.231, -0.06971), (0.096, 0.199, -0.1337), (-0.16, 0.231, 0.1063), (0.16, 0.231, 0.1063), (-0.096, 0.199, -0.1337), (0.16, 0.231, -0.06971), (-0.1, -0.227, -0.008583), (0.06, -0.207, -0.04858), (-0.1, -0.227, 0.1014), (0.1, -0.227, 0.1014), (-0.06, -0.207, -0.04858), (0.1, -0.227, -0.008583)], [], [(3, 5, 17, 15), (7, 11, 23, 19), (5, 3, 9, 11), (1, 5, 11, 7), (2, 0, 6, 8), (4, 1, 7, 10), (3, 2, 8, 9), (0, 4, 10, 6), (16, 12, 14, 15, 17, 13), (5, 1, 13, 17), (0, 2, 14, 12), (1, 4, 16, 13), (2, 3, 15, 14), (4, 0, 12, 16), (22, 19, 23, 21, 20, 18), (8, 6, 18, 20), (10, 7, 19, 22), (9, 8, 20, 21), (6, 10, 22, 18), (11, 9, 21, 23)])
_uv = me_plane_002.uv_layers.new(name='UVMap')
_uv.uv.foreach_set('vector', [0.2569, 0.6425, 0.2569, 0.8321, 0.2133, 0.8273, 0.2133, 0.6756, 0.5672, 0.9296, 0.6017, 0.8321, 0.6974, 0.878, 0.6801, 0.9268, 0.2569, 0.8321, 0.2569, 0.6425, 0.6017, 0.6425, 0.6017, 0.8321, 0.2914, 0.9296, 0.2569, 0.8321, 0.6017, 0.8321, 0.5672, 0.9296, 0.2569, 0.2977, 0.2569, 0.1081, 0.6017, 0.1081, 0.6017, 0.2977, 0.9943, 0.3819, 0.7875, 0.3819, 0.7875, 0.1061, 0.9943, 0.1061, 0.2569, 0.6425, 0.2569, 0.2977, 0.6017, 0.2977, 0.6017, 0.6425, 0.2569, 0.1081, 0.2914, 0.01063, 0.5672, 0.01063, 0.6017, 0.1081, 0.005694, 0.3874, 0.06276, 0.3275, 0.2144, 0.3322, 0.2144, 0.608, 0.06276, 0.6127, 0.005694, 0.5528, 0.2569, 0.8321, 0.2914, 0.9296, 0.2481, 0.9345, 0.2205, 0.8565, 0.2569, 0.1081, 0.2569, 0.2977, 0.2133, 0.2646, 0.2133, 0.1129, 0.7875, 0.3819, 0.9943, 0.3819, 0.9736, 0.4203, 0.8082, 0.4203, 0.2569, 0.2977, 0.2569, 0.6425, 0.2144, 0.608, 0.2144, 0.3322, 0.2914, 0.01063, 0.2569, 0.1081, 0.2205, 0.0837, 0.2481, 0.005694, 0.7761, 0.4184, 0.7761, 0.5218, 0.7404, 0.5593, 0.6457, 0.5563, 0.6457, 0.3839, 0.7404, 0.381, 0.6017, 0.2977, 0.6017, 0.1081, 0.6909, 0.1656, 0.6909, 0.2604, 0.9943, 0.1061, 0.7875, 0.1061, 0.8392, 0.005694, 0.9426, 0.005694, 0.6017, 0.6425, 0.6017, 0.2977, 0.6457, 0.3839, 0.6457, 0.5563, 0.6017, 0.1081, 0.5672, 0.01063, 0.6801, 0.01345, 0.6974, 0.06221, 0.6017, 0.8321, 0.6017, 0.6425, 0.6909, 0.6798, 0.6909, 0.7746])
me_plane_002.materials.append(mat_mat_hip)
me_plane_002.use_remesh_fix_poles = True
me_plane_002.use_remesh_preserve_attributes = False
me_plane_002.use_mirror_vertex_groups = False
me_plane_002.update()
me_cube_013 = bpy.data.meshes.new('Cube.013')
me_cube_013.from_pydata([(-0.1586, -0.07614, -0.228), (-0.1586, -0.2029, 0.04389), (-0.1586, 0.2139, -0.09276), (-0.1586, 0.08709, 0.1791), (0.1014, -0.07614, -0.228), (0.001385, -0.2029, 0.04389), (0.1014, 0.2139, -0.09276), (0.001385, 0.08709, 0.1791), (0.1676, 0.1139, 0.1217), (0.2676, 0.1674, 0.006932), (0.1676, -0.1762, -0.01351), (0.2676, -0.1226, -0.1283), (-0.1586, 0.06886, -0.1604), (-0.1586, -0.07977, 0.1584), (0.1014, 0.06886, -0.1604), (0.001385, -0.07977, 0.1584), (0.2905, 0.02238, -0.06069), (0.1676, -0.053, 0.101), (-0.1195, -0.1257, -0.2163), (-0.1195, -0.2272, 0.001209), (0.08846, -0.1257, -0.2163), (0.008464, -0.2272, 0.001209), (0.1414, -0.2057, -0.04471), (0.2214, -0.1629, -0.1365), (-0.1195, 0.2368, -0.04726), (-0.1195, 0.1354, 0.1703), (0.08846, 0.2368, -0.04726), (0.008464, 0.1354, 0.1703), (0.1414, 0.1568, 0.1243), (0.2214, 0.1996, 0.0325)], [], [(12, 13, 3, 2), (7, 8, 28, 27), (17, 15, 5, 10), (1, 0, 18, 19), (12, 14, 4, 0), (15, 13, 1, 5), (14, 16, 11, 4), (16, 17, 10, 11), (9, 8, 17, 16), (6, 9, 16, 14), (7, 3, 13, 15), (2, 6, 14, 12), (8, 7, 15, 17), (0, 1, 13, 12), (20, 23, 22, 21, 19, 18), (0, 4, 20, 18), (11, 10, 22, 23), (5, 1, 19, 21), (4, 11, 23, 20), (10, 5, 21, 22), (24, 25, 27, 28, 29, 26), (9, 6, 26, 29), (6, 2, 24, 26), (8, 9, 29, 28), (3, 7, 27, 25), (2, 3, 25, 24)])
me_cube_013.polygons.foreach_set('material_index', [0, 0, 1, 0, 0, 0, 0, 1, 1, 0, 0, 0, 1, 0, 0, 0, 0, 0, 0, 0, 0, 0, 0, 0, 0, 0])
_uv = me_cube_013.uv_layers.new(name='UVMap')
_uv.uv.foreach_set('vector', [0.1781, 0.005094, 0.1822, 0.2652, 0.0563, 0.2502, 0.04936, 0.008797, 0.05279, 0.3798, 0.05571, 0.5224, 0.01795, 0.5081, 0.01562, 0.394, 0.1787, 0.4985, 0.1785, 0.3742, 0.3098, 0.3801, 0.3026, 0.5255, 0.3038, 0.2469, 0.3064, 0.006471, 0.3509, 0.03225, 0.3488, 0.2246, 0.1719, 0.9933, 0.175, 0.8004, 0.2937, 0.8006, 0.2915, 0.9949, 0.1785, 0.3742, 0.1822, 0.2652, 0.3038, 0.2469, 0.3098, 0.3801, 0.175, 0.8004, 0.1772, 0.6459, 0.293, 0.6514, 0.2937, 0.8006, 0.1772, 0.6459, 0.1787, 0.4985, 0.3026, 0.5255, 0.293, 0.6514, 0.06154, 0.6481, 0.05571, 0.5224, 0.1787, 0.4985, 0.1772, 0.6459, 0.05628, 0.797, 0.06154, 0.6481, 0.1772, 0.6459, 0.175, 0.8004, 0.05279, 0.3798, 0.0563, 0.2502, 0.1822, 0.2652, 0.1785, 0.3742, 0.05258, 0.991, 0.05628, 0.797, 0.175, 0.8004, 0.1719, 0.9933, 0.05571, 0.5224, 0.05279, 0.3798, 0.1785, 0.3742, 0.1787, 0.4985, 0.3064, 0.006471, 0.3038, 0.2469, 0.1822, 0.2652, 0.1781, 0.005094, 0.4619, 0.3791, 0.3611, 0.3124, 0.4217, 0.2356, 0.5225, 0.1972, 0.6195, 0.1972, 0.6195, 0.3791, 0.2915, 0.9949, 0.2937, 0.8006, 0.3317, 0.8107, 0.3299, 0.9661, 0.293, 0.6514, 0.3026, 0.5255, 0.342, 0.5255, 0.3343, 0.6262, 0.3098, 0.3801, 0.3038, 0.2469, 0.3461, 0.2776, 0.3509, 0.3842, 0.2937, 0.8006, 0.293, 0.6514, 0.3321, 0.6761, 0.3327, 0.7954, 0.3026, 0.5255, 0.3098, 0.3801, 0.3473, 0.3957, 0.3415, 0.512, 0.6195, 0.005094, 0.6195, 0.187, 0.5225, 0.187, 0.4217, 0.1486, 0.3611, 0.0718, 0.4619, 0.005094, 0.06154, 0.6481, 0.05628, 0.797, 0.01747, 0.7907, 0.02169, 0.6715, 0.05628, 0.797, 0.05258, 0.991, 0.01513, 0.9611, 0.01809, 0.806, 0.05571, 0.5224, 0.06154, 0.6481, 0.02118, 0.6218, 0.01651, 0.5213, 0.0563, 0.2502, 0.05279, 0.3798, 0.01288, 0.3844, 0.01569, 0.2808, 0.04936, 0.008797, 0.0563, 0.2502, 0.01065, 0.2286, 0.005094, 0.03548])
me_cube_013.materials.append(mat_mat_armup)
me_cube_013.materials.append(mat_teamcolor)
me_cube_013.use_remesh_fix_poles = True
me_cube_013.use_remesh_preserve_attributes = False
me_cube_013.use_mirror_vertex_groups = False
me_cube_013.update()
me_cylinder = bpy.data.meshes.new('Cylinder')
me_cylinder.from_pydata([(0.001385, 0.1273, -0.07238), (0.001384, 0.1068, -0.01171), (0.0721, 0.07931, -0.001694), (0.1014, 0.01286, 0.02249), (0.0721, -0.05359, 0.04667), (0.001385, -0.1358, 0.02339), (0.001384, -0.08111, 0.05669), (-0.09761, -0.09727, 0.009364), (-0.06933, -0.05359, 0.04667), (-0.1386, -0.004242, -0.02449), (-0.09862, 0.01286, 0.02249), (-0.09761, 0.08878, -0.05835), (-0.06933, 0.07931, -0.001694), (0.001385, 0.02471, -0.3543), (0.1004, -0.1999, -0.2725), (0.001385, -0.2384, -0.2585), (-0.09761, -0.1999, -0.2725), (-0.1386, -0.1068, -0.3064), (-0.09761, -0.01382, -0.3403), (0.001385, -0.03186, -0.3869), (0.07068, -0.05883, -0.3771), (0.09938, -0.1239, -0.3534), (0.07068, -0.1891, -0.3297), (0.001385, -0.216, -0.3199), (-0.06791, -0.1891, -0.3297), (-0.09662, -0.1239, -0.3534), (-0.06791, -0.05883, -0.3771), (0.1004, 0.08878, -0.05835), (0.1414, -0.004242, -0.02449), (0.1004, -0.09727, 0.009364), (0.1414, -0.1068, -0.3064), (0.1004, -0.01382, -0.3403), (0.1507, 0.0872, -0.0897), (0.1835, 0.01278, -0.06262), (0.1835, -0.04179, -0.04276), (0.1507, -0.1162, -0.01567), (0.1507, 0.005115, -0.3152), (0.1835, -0.0693, -0.2881), (0.1835, -0.1239, -0.2683), (0.1507, -0.1983, -0.2412)], [], [(0, 1, 2, 27), (27, 2, 3, 28), (28, 3, 4, 29), (29, 4, 6, 5), (5, 6, 8, 7), (7, 8, 10, 9), (2, 1, 12, 10, 8, 6, 4, 3), (9, 10, 12, 11), (11, 12, 1, 0), (7, 9, 17, 16), (14, 15, 23, 22), (29, 5, 15, 14), (9, 11, 18, 17), (5, 7, 16, 15), (11, 0, 13, 18), (0, 27, 31, 13), (19, 20, 21, 22, 23, 24, 25, 26), (31, 30, 21, 20), (17, 18, 26, 25), (15, 16, 24, 23), (30, 14, 22, 21), (13, 31, 20, 19), (18, 13, 19, 26), (16, 17, 25, 24), (32, 33, 37, 36), (34, 35, 39, 38), (30, 28, 34, 38), (29, 14, 39, 35), (30, 31, 36, 37), (27, 28, 33, 32), (28, 30, 37, 33), (14, 30, 38, 39), (28, 29, 35, 34), (31, 27, 32, 36)])
_uv = me_cylinder.uv_layers.new(name='UVMap')
_uv.uv.foreach_set('vector', [0.08229, 0.1354, 0.00881, 0.1174, 0.00881, 0.0269, 0.08229, 0.00881, 0.577, 0.08229, 0.5951, 0.00881, 0.6855, 0.00881, 0.7036, 0.08229, 0.9434, 0.5051, 0.9253, 0.5785, 0.8349, 0.5785, 0.8168, 0.5051, 0.08229, 0.7686, 0.00881, 0.7505, 0.00881, 0.66, 0.08229, 0.642, 0.08229, 0.642, 0.00881, 0.6239, 0.00881, 0.5334, 0.08229, 0.5153, 0.08229, 0.5153, 0.00881, 0.4972, 0.00881, 0.4068, 0.08229, 0.3887, 0.5932, 0.5962, 0.6836, 0.5962, 0.7476, 0.6601, 0.7476, 0.7506, 0.6836, 0.8145, 0.5932, 0.8145, 0.5292, 0.7506, 0.5292, 0.6601, 0.08229, 0.3887, 0.00881, 0.3706, 0.00881, 0.2802, 0.08229, 0.2621, 0.08229, 0.2621, 0.00881, 0.244, 0.00881, 0.1535, 0.08229, 0.1354, 0.08229, 0.5153, 0.08229, 0.3887, 0.4368, 0.3887, 0.4368, 0.5153, 0.4368, 0.7686, 0.4368, 0.642, 0.5116, 0.661, 0.5116, 0.7496, 0.08229, 0.7686, 0.08229, 0.642, 0.4368, 0.642, 0.4368, 0.7686, 0.08229, 0.3887, 0.08229, 0.2621, 0.4368, 0.2621, 0.4368, 0.3887, 0.08229, 0.642, 0.08229, 0.5153, 0.4368, 0.5153, 0.4368, 0.642, 0.08229, 0.2621, 0.08229, 0.1354, 0.4368, 0.1354, 0.4368, 0.2621, 0.08229, 0.1354, 0.08229, 0.00881, 0.4368, 0.00881, 0.4368, 0.1354, 0.8279, 0.8101, 0.7652, 0.7475, 0.7652, 0.6588, 0.8279, 0.5962, 0.9165, 0.5962, 0.9792, 0.6588, 0.9792, 0.7475, 0.9165, 0.8101, 0.577, 0.5037, 0.7036, 0.5037, 0.6846, 0.5785, 0.596, 0.5785, 0.4368, 0.3887, 0.4368, 0.2621, 0.5116, 0.2811, 0.5116, 0.3697, 0.4368, 0.642, 0.4368, 0.5153, 0.5116, 0.5343, 0.5116, 0.623, 0.9434, 0.08361, 0.8168, 0.08361, 0.8358, 0.00881, 0.9244, 0.00881, 0.4368, 0.1354, 0.4368, 0.00881, 0.5116, 0.0278, 0.5116, 0.1164, 0.4368, 0.2621, 0.4368, 0.1354, 0.5116, 0.1544, 0.5116, 0.2431, 0.4368, 0.5153, 0.4368, 0.3887, 0.5116, 0.4077, 0.5116, 0.4963, 0.5897, 0.1512, 0.691, 0.1512, 0.691, 0.4348, 0.5897, 0.4348, 0.9308, 0.4361, 0.8295, 0.4361, 0.8295, 0.1525, 0.9308, 0.1525, 0.9912, 0.1171, 0.9912, 0.4716, 0.9308, 0.4361, 0.9308, 0.1525, 0.769, 0.4716, 0.769, 0.1171, 0.8295, 0.1525, 0.8295, 0.4361, 0.7036, 0.5037, 0.577, 0.5037, 0.5897, 0.4348, 0.691, 0.4348, 0.577, 0.08229, 0.7036, 0.08229, 0.691, 0.1512, 0.5897, 0.1512, 0.7514, 0.1157, 0.7514, 0.4703, 0.691, 0.4348, 0.691, 0.1512, 0.8168, 0.08361, 0.9434, 0.08361, 0.9308, 0.1525, 0.8295, 0.1525, 0.9434, 0.5051, 0.8168, 0.5051, 0.8295, 0.4361, 0.9308, 0.4361, 0.5292, 0.4703, 0.5292, 0.1157, 0.5897, 0.1512, 0.5897, 0.4348])
me_cylinder.materials.append(mat_mat_armlow)
me_cylinder.use_remesh_fix_poles = True
me_cylinder.use_remesh_preserve_attributes = False
me_cylinder.use_mirror_vertex_groups = False
me_cylinder.update()
me_frame = bpy.data.meshes.new('Frame')
me_frame.from_pydata([(0.6617, 0.05456, 1.09), (0.6617, -0.01474, 1.115), (0.7355, 0.05456, 1.09), (0.7355, -0.01474, 1.115), (0.6375, 0.03753, 0.9723), (0.6375, -0.07735, 1.014), (0.7597, 0.03753, 0.9723), (0.7597, -0.07735, 1.014), (0.6258, -0.0352, 1.679), (0.6258, 0.09671, 1.74), (0.7714, -0.0352, 1.679), (0.7714, 0.09671, 1.74), (0.6258, 0.001707, 1.6), (0.6258, 0.1336, 1.661), (0.7714, 0.001707, 1.6), (0.7714, 0.1336, 1.661), (0.6622, 0.08389, 1.51), (0.6622, 0.1498, 1.54), (0.735, 0.08389, 1.51), (0.735, 0.1498, 1.54), (0.735, 0.1868, 1.461), (0.735, 0.1208, 1.43), (0.6622, 0.1868, 1.461), (0.6622, 0.1208, 1.43), (0.3008, 0.02329, 1.164), (0.3008, 0.02329, 1.106), (0.3008, -0.02329, 1.164), (0.3008, -0.02329, 1.106), (0.04851, 0.03881, 1.184), (0.04851, 0.03881, 1.087), (0.04851, -0.03881, 1.184), (0.04851, -0.03881, 1.087), (0.04851, -0.02329, 1.106), (0.04851, -0.02329, 1.164), (0.04851, 0.02329, 1.106), (0.04851, 0.02329, 1.164), (0.6307, -0.02911, 1.747), (0.6307, -0.02911, 1.805), (0.6307, 0.02911, 1.747), (0.6307, 0.02911, 1.805), (0.3008, -0.06218, 1.106), (0.3008, -0.029, 1.197), (0.3008, 0.029, 1.073), (0.3008, 0.06218, 1.164), (0.3978, -0.06218, 1.106), (0.3978, -0.029, 1.197), (0.3978, 0.029, 1.073), (0.3978, 0.06218, 1.164), (0.2911, -0.0713, 1.11), (0.2911, 0.03811, 1.07), (0.4075, -0.0713, 1.11), (0.4075, 0.03811, 1.07), (0.2911, -0.204, 0.7449), (0.2911, -0.09463, 0.705), (0.4075, -0.204, 0.7449), (0.4075, -0.09463, 0.705), (0.6258, -0.08987, 1.796), (0.6258, 0.04203, 1.858), (0.7714, -0.08987, 1.796), (0.7714, 0.04203, 1.858), (0.6375, 0.07735, 1.082), (0.6375, -0.03753, 1.124), (0.7597, 0.07735, 1.082), (0.7597, -0.03753, 1.124), (0.6617, 0.1818, 1.44), (0.6617, 0.1125, 1.465), (0.7355, 0.1818, 1.44), (0.7355, 0.1125, 1.465), (0.294, -0.2028, 0.7106), (0.294, -0.09592, 0.7393), (0.4046, -0.2028, 0.7106), (0.4046, -0.09592, 0.7393), (0.294, -0.05208, 0.1483), (0.294, 0.05477, 0.1769), (0.4046, -0.05208, 0.1483), (0.4046, 0.05477, 0.1769), (0.2911, -0.05688, 0.1617), (0.2911, 0.05956, 0.1617), (0.4075, -0.05688, 0.1617), (0.4075, 0.05956, 0.1617), (0.2911, -0.05688, -2.98e-08), (0.2911, 0.05956, 2.98e-08), (0.4075, -0.05688, -2.98e-08), (0.4075, 0.05956, 2.98e-08), (0.2911, -0.05688, 0.05234), (0.4075, -0.05688, 0.05234), (0.4075, 0.05956, 0.05234), (0.2911, 0.05956, 0.05234), (0.3959, 0.2631, 1.192e-07), (0.3027, 0.2631, 1.192e-07), (0.3959, 0.2566, 0.01617), (0.3027, 0.2566, 0.01617), (0.2794, -0.1033, -2.98e-08), (0.4192, -0.1033, -2.98e-08), (0.2794, -0.1033, 0.05234), (0.4192, -0.1033, 0.05234), (0.2969, -0.2992, -1.192e-07), (0.4017, -0.2992, -1.192e-07), (0.2969, -0.2927, 0.01617), (0.4017, -0.2927, 0.01617), (0.3493, -0.1033, -2.98e-08), (0.3493, -0.1033, 0.05234), (0.3318, -0.2992, -1.192e-07), (0.3318, -0.2927, 0.01617), (0.3668, -0.2927, 0.01617), (0.3668, -0.2992, -1.192e-07), (-0.6617, 0.05456, 1.09), (-0.6617, -0.01474, 1.115), (-0.7355, 0.05456, 1.09), (-0.7355, -0.01474, 1.115), (-0.6375, 0.03753, 0.9723), (-0.6375, -0.07735, 1.014), (-0.7597, 0.03753, 0.9723), (-0.7597, -0.07735, 1.014), (-0.6258, -0.0352, 1.679), (-0.6258, 0.09671, 1.74), (-0.7714, -0.0352, 1.679), (-0.7714, 0.09671, 1.74), (-0.6258, 0.001707, 1.6), (-0.6258, 0.1336, 1.661), (-0.7714, 0.001707, 1.6), (-0.7714, 0.1336, 1.661), (-0.6622, 0.08389, 1.51), (-0.6622, 0.1498, 1.54), (-0.735, 0.08389, 1.51), (-0.735, 0.1498, 1.54), (-0.735, 0.1868, 1.461), (-0.735, 0.1208, 1.43), (-0.6622, 0.1868, 1.461), (-0.6622, 0.1208, 1.43), (-0.3008, 0.02329, 1.164), (-0.3008, 0.02329, 1.106), (-0.3008, -0.02329, 1.164), (-0.3008, -0.02329, 1.106), (0.0, 0.03881, 1.184), (0.0, 0.03881, 1.087), (0.0, -0.03881, 1.087), (0.0, -0.03881, 1.184), (-0.04851, 0.03881, 1.184), (-0.04851, 0.03881, 1.087), (-0.04851, -0.03881, 1.184), (-0.04851, -0.03881, 1.087), (-0.04851, -0.02329, 1.106), (-0.04851, -0.02329, 1.164), (-0.04851, 0.02329, 1.106), (-0.04851, 0.02329, 1.164), (-0.6307, -0.02911, 1.747), (-0.6307, -0.02911, 1.805), (-0.6307, 0.02911, 1.747), (-0.6307, 0.02911, 1.805), (0.0, 0.02911, 1.747), (0.0, 0.02911, 1.805), (0.0, -0.02911, 1.747), (0.0, -0.02911, 1.805), (-0.3008, -0.06218, 1.106), (-0.3008, -0.029, 1.197), (-0.3008, 0.029, 1.073), (-0.3008, 0.06218, 1.164), (-0.3978, -0.06218, 1.106), (-0.3978, -0.029, 1.197), (-0.3978, 0.029, 1.073), (-0.3978, 0.06218, 1.164), (-0.2911, -0.0713, 1.11), (-0.2911, 0.03811, 1.07), (-0.4075, -0.0713, 1.11), (-0.4075, 0.03811, 1.07), (-0.2911, -0.204, 0.7449), (-0.2911, -0.09463, 0.705), (-0.4075, -0.204, 0.7449), (-0.4075, -0.09463, 0.705), (-0.6258, -0.08987, 1.796), (-0.6258, 0.04203, 1.858), (-0.7714, -0.08987, 1.796), (-0.7714, 0.04203, 1.858), (-0.6375, 0.07735, 1.082), (-0.6375, -0.03753, 1.124), (-0.7597, 0.07735, 1.082), (-0.7597, -0.03753, 1.124), (-0.6617, 0.1818, 1.44), (-0.6617, 0.1125, 1.465), (-0.7355, 0.1818, 1.44), (-0.7355, 0.1125, 1.465), (-0.2911, -0.2056, 0.7099), (-0.2911, -0.0931, 0.74), (-0.4075, -0.2056, 0.7099), (-0.4075, -0.0931, 0.74), (-0.2911, -0.05489, 0.1475), (-0.2911, 0.05758, 0.1777), (-0.4075, -0.05489, 0.1475), (-0.4075, 0.05758, 0.1777), (-0.2911, -0.05688, 0.1617), (-0.2911, 0.05956, 0.1617), (-0.4075, -0.05688, 0.1617), (-0.4075, 0.05956, 0.1617), (-0.2911, -0.05688, -2.98e-08), (-0.2911, 0.05956, 2.98e-08), (-0.4075, -0.05688, -2.98e-08), (-0.4075, 0.05956, 2.98e-08), (-0.2911, -0.05688, 0.05234), (-0.4075, -0.05688, 0.05234), (-0.4075, 0.05956, 0.05234), (-0.2911, 0.05956, 0.05234), (-0.3959, 0.2631, 1.192e-07), (-0.3027, 0.2631, 1.192e-07), (-0.3959, 0.2566, 0.01617), (-0.3027, 0.2566, 0.01617), (-0.2794, -0.1033, -2.98e-08), (-0.4192, -0.1033, -2.98e-08), (-0.2794, -0.1033, 0.05234), (-0.4192, -0.1033, 0.05234), (-0.2969, -0.2992, -1.192e-07), (-0.4017, -0.2992, -1.192e-07), (-0.2969, -0.2927, 0.01617), (-0.4017, -0.2927, 0.01617), (-0.3493, -0.1033, -2.98e-08), (-0.3493, -0.1033, 0.05234), (-0.3318, -0.2992, -1.192e-07), (-0.3318, -0.2927, 0.01617), (-0.3668, -0.2927, 0.01617), (-0.3668, -0.2992, -1.192e-07)], [], [(1, 3, 67, 65), (5, 4, 6, 7), (63, 61, 5, 7), (62, 63, 7, 6), (60, 62, 6, 4), (61, 60, 4, 5), (10, 11, 59, 58), (10, 8, 12, 14), (15, 14, 18, 19), (9, 11, 15, 13), (11, 10, 14, 15), (8, 9, 13, 12), (12, 13, 17, 16), (14, 12, 16, 18), (13, 15, 19, 17), (17, 19, 20, 22), (18, 16, 23, 21), (19, 18, 21, 20), (16, 17, 22, 23), (34, 35, 24, 25), (135, 29, 31, 136), (25, 24, 26, 27), (28, 134, 137, 30), (33, 32, 27, 26), (31, 30, 137, 136), (32, 34, 25, 27), (135, 134, 28, 29), (29, 28, 30, 31), (35, 33, 26, 24), (34, 32, 33, 35), (150, 151, 39, 38), (38, 39, 37, 36), (150, 38, 36, 152), (39, 151, 153, 37), (36, 37, 153, 152), (40, 41, 43, 42), (42, 43, 47, 46), (46, 47, 45, 44), (44, 45, 41, 40), (42, 46, 44, 40), (47, 43, 41, 45), (49, 48, 50, 51), (53, 55, 54, 52), (51, 50, 54, 55), (48, 49, 53, 52), (50, 48, 52, 54), (49, 51, 55, 53), (57, 56, 58, 59), (9, 8, 56, 57), (8, 10, 58, 56), (11, 9, 57, 59), (1, 0, 60, 61), (2, 3, 63, 62), (0, 2, 62, 60), (3, 1, 61, 63), (65, 67, 66, 64), (3, 2, 66, 67), (2, 0, 64, 66), (0, 1, 65, 64), (69, 68, 70, 71), (73, 75, 74, 72), (71, 70, 74, 75), (68, 69, 73, 72), (70, 68, 72, 74), (69, 71, 75, 73), (77, 76, 78, 79), (81, 83, 82, 80), (85, 84, 94, 101, 95), (86, 83, 88, 90), (79, 78, 85, 82, 83, 86), (76, 77, 87, 81, 80, 84), (78, 76, 84, 85), (77, 79, 86, 87), (91, 90, 88, 89), (87, 86, 90, 91), (83, 81, 89, 88), (81, 87, 91, 89), (93, 95, 99, 97), (84, 80, 92, 94), (82, 85, 95, 93), (80, 82, 93, 100, 92), (103, 98, 96, 102), (100, 93, 97, 105), (101, 94, 98, 103), (94, 92, 96, 98), (95, 101, 104, 99), (92, 100, 102, 96), (99, 104, 105, 97), (103, 102, 100, 101), (105, 104, 101, 100), (107, 179, 181, 109), (111, 113, 112, 110), (177, 113, 111, 175), (176, 112, 113, 177), (174, 110, 112, 176), (175, 111, 110, 174), (116, 172, 173, 117), (116, 120, 118, 114), (121, 125, 124, 120), (115, 119, 121, 117), (117, 121, 120, 116), (114, 118, 119, 115), (118, 122, 123, 119), (120, 124, 122, 118), (119, 123, 125, 121), (123, 128, 126, 125), (124, 127, 129, 122), (125, 126, 127, 124), (122, 129, 128, 123), (144, 131, 130, 145), (135, 136, 141, 139), (131, 133, 132, 130), (138, 140, 137, 134), (143, 132, 133, 142), (141, 136, 137, 140), (142, 133, 131, 144), (135, 139, 138, 134), (139, 141, 140, 138), (145, 130, 132, 143), (144, 145, 143, 142), (150, 148, 149, 151), (148, 146, 147, 149), (150, 152, 146, 148), (149, 147, 153, 151), (146, 152, 153, 147), (154, 156, 157, 155), (156, 160, 161, 157), (160, 158, 159, 161), (158, 154, 155, 159), (156, 154, 158, 160), (161, 159, 155, 157), (163, 165, 164, 162), (167, 166, 168, 169), (165, 169, 168, 164), (162, 166, 167, 163), (164, 168, 166, 162), (163, 167, 169, 165), (171, 173, 172, 170), (115, 171, 170, 114), (114, 170, 172, 116), (117, 173, 171, 115), (107, 175, 174, 106), (108, 176, 177, 109), (106, 174, 176, 108), (109, 177, 175, 107), (179, 178, 180, 181), (109, 181, 180, 108), (108, 180, 178, 106), (106, 178, 179, 107), (183, 185, 184, 182), (187, 186, 188, 189), (185, 189, 188, 184), (182, 186, 187, 183), (184, 188, 186, 182), (183, 187, 189, 185), (191, 193, 192, 190), (195, 194, 196, 197), (199, 209, 215, 208, 198), (200, 204, 202, 197), (193, 200, 197, 196, 199, 192), (190, 198, 194, 195, 201, 191), (192, 199, 198, 190), (191, 201, 200, 193), (205, 203, 202, 204), (201, 205, 204, 200), (197, 202, 203, 195), (195, 203, 205, 201), (207, 211, 213, 209), (198, 208, 206, 194), (196, 207, 209, 199), (194, 206, 214, 207, 196), (217, 216, 210, 212), (214, 219, 211, 207), (215, 217, 212, 208), (208, 212, 210, 206), (209, 213, 218, 215), (206, 210, 216, 214), (213, 211, 219, 218), (217, 215, 214, 216), (219, 214, 215, 218)])
_uv = me_frame.uv_layers.new(name='UVMap')
_uv.uv.foreach_set('vector', [0.8793, 0.5933, 0.9176, 0.5933, 0.9176, 0.775, 0.8793, 0.775, 0.8666, 0.5181, 0.8666, 0.5779, 0.9302, 0.5779, 0.9302, 0.5181, 0.9302, 0.5977, 0.8666, 0.5977, 0.8666, 0.5408, 0.9302, 0.5408, 0.2123, 0.5759, 0.1526, 0.5977, 0.1319, 0.5408, 0.1916, 0.519, 0.8666, 0.5759, 0.9302, 0.5759, 0.9302, 0.519, 0.8666, 0.519, 0.1526, 0.5977, 0.2123, 0.5759, 0.1916, 0.519, 0.1319, 0.5408, 0.1538, 0.8864, 0.2224, 0.9184, 0.1939, 0.9793, 0.1254, 0.9473, 0.9363, 0.8864, 0.8606, 0.8864, 0.8606, 0.8452, 0.9363, 0.8452, 0.2415, 0.8772, 0.173, 0.8452, 0.2157, 0.7984, 0.25, 0.8144, 0.8606, 0.9184, 0.9363, 0.9184, 0.9363, 0.8772, 0.8606, 0.8772, 0.2224, 0.9184, 0.1538, 0.8864, 0.173, 0.8452, 0.2415, 0.8772, 0.1538, 0.8864, 0.2224, 0.9184, 0.2415, 0.8772, 0.173, 0.8452, 0.173, 0.8452, 0.2415, 0.8772, 0.25, 0.8144, 0.2157, 0.7984, 0.9363, 0.8452, 0.8606, 0.8452, 0.8795, 0.7984, 0.9173, 0.7984, 0.8606, 0.8772, 0.9363, 0.8772, 0.9173, 0.8144, 0.8795, 0.8144, 0.8795, 0.8144, 0.9173, 0.8144, 0.9173, 0.7732, 0.8795, 0.7732, 0.9173, 0.7984, 0.8795, 0.7984, 0.8795, 0.7572, 0.9173, 0.7572, 0.25, 0.8144, 0.2157, 0.7984, 0.2349, 0.7572, 0.2692, 0.7732, 0.2157, 0.7984, 0.25, 0.8144, 0.2692, 0.7732, 0.2349, 0.7572, 0.5605, 0.5886, 0.5605, 0.6189, 0.6916, 0.6189, 0.6916, 0.5886, 0.5353, 0.5785, 0.5605, 0.5785, 0.5605, 0.5382, 0.5353, 0.5382, 0.1842, 0.5886, 0.1842, 0.6189, 0.16, 0.6189, 0.16, 0.5886, 0.5605, 0.5785, 0.5353, 0.5785, 0.5353, 0.5382, 0.5605, 0.5382, 0.5605, 0.6189, 0.5605, 0.5886, 0.6916, 0.5886, 0.6916, 0.6189, 0.5605, 0.5785, 0.5605, 0.629, 0.5353, 0.629, 0.5353, 0.5785, 0.5605, 0.5462, 0.5605, 0.5705, 0.6916, 0.5705, 0.6916, 0.5462, 0.5353, 0.5785, 0.5353, 0.629, 0.5605, 0.629, 0.5605, 0.5785, 0.1923, 0.5785, 0.1923, 0.629, 0.1519, 0.629, 0.1519, 0.5785, 0.5605, 0.5705, 0.5605, 0.5462, 0.6916, 0.5462, 0.6916, 0.5705, 0.1842, 0.5886, 0.16, 0.5886, 0.16, 0.6189, 0.1842, 0.6189, 0.5353, 0.9215, 0.5353, 0.9518, 0.8631, 0.9518, 0.8631, 0.9215, 0.1872, 0.9215, 0.1872, 0.9518, 0.157, 0.9518, 0.157, 0.9215, 0.5353, 0.5735, 0.8631, 0.5735, 0.8631, 0.5432, 0.5353, 0.5432, 0.8631, 0.5735, 0.5353, 0.5735, 0.5353, 0.5432, 0.8631, 0.5432, 0.8631, 0.9215, 0.8631, 0.9518, 0.5353, 0.9518, 0.5353, 0.9215, 0.1398, 0.5887, 0.157, 0.6361, 0.2044, 0.6188, 0.1872, 0.5714, 0.6916, 0.5714, 0.6916, 0.6188, 0.7421, 0.6188, 0.7421, 0.5714, 0.1872, 0.5714, 0.2044, 0.6188, 0.157, 0.6361, 0.1398, 0.5887, 0.7421, 0.5887, 0.7421, 0.6361, 0.6916, 0.6361, 0.6916, 0.5887, 0.6916, 0.5734, 0.7421, 0.5734, 0.7421, 0.526, 0.6916, 0.526, 0.7421, 0.5907, 0.6916, 0.5907, 0.6916, 0.5433, 0.7421, 0.5433, 0.7017, 0.5639, 0.7017, 0.5355, 0.732, 0.5355, 0.732, 0.5639, 0.7017, 0.4949, 0.732, 0.4949, 0.732, 0.4665, 0.7017, 0.4665, 0.1777, 0.5749, 0.1492, 0.5852, 0.08023, 0.3956, 0.1087, 0.3853, 0.1492, 0.5852, 0.1777, 0.5749, 0.1087, 0.3853, 0.08023, 0.3956, 0.732, 0.5852, 0.7017, 0.5852, 0.7017, 0.3956, 0.732, 0.3956, 0.7017, 0.5749, 0.732, 0.5749, 0.732, 0.3853, 0.7017, 0.3853, 0.8606, 0.5802, 0.8606, 0.5116, 0.9363, 0.5116, 0.9363, 0.5802, 0.2224, 0.9184, 0.1538, 0.8864, 0.1254, 0.9473, 0.1939, 0.9793, 0.8606, 0.8864, 0.9363, 0.8864, 0.9363, 0.9473, 0.8606, 0.9473, 0.9363, 0.9184, 0.8606, 0.9184, 0.8606, 0.9793, 0.9363, 0.9793, 0.8793, 0.5507, 0.8793, 0.5867, 0.8666, 0.5986, 0.8666, 0.5388, 0.9176, 0.5867, 0.9176, 0.5507, 0.9302, 0.5388, 0.9302, 0.5986, 0.8793, 0.5867, 0.9176, 0.5867, 0.9302, 0.5986, 0.8666, 0.5986, 0.9176, 0.5507, 0.8793, 0.5507, 0.8666, 0.5388, 0.9302, 0.5388, 0.8793, 0.6168, 0.9176, 0.6168, 0.9176, 0.6528, 0.8793, 0.6528, 0.1644, 0.5933, 0.2004, 0.5802, 0.2666, 0.7619, 0.2306, 0.775, 0.9176, 0.5802, 0.8793, 0.5802, 0.8793, 0.7619, 0.9176, 0.7619, 0.2004, 0.5802, 0.1644, 0.5933, 0.2306, 0.775, 0.2666, 0.7619, 0.7017, 0.4953, 0.7017, 0.4661, 0.732, 0.4661, 0.732, 0.4953, 0.7017, 0.5737, 0.732, 0.5737, 0.732, 0.5444, 0.7017, 0.5444, 0.1091, 0.3944, 0.07983, 0.3865, 0.1582, 0.0942, 0.1874, 0.102, 0.07983, 0.3865, 0.1091, 0.3944, 0.1874, 0.102, 0.1582, 0.0942, 0.732, 0.3865, 0.7017, 0.3865, 0.7017, 0.0942, 0.732, 0.0942, 0.7017, 0.3944, 0.732, 0.3944, 0.732, 0.102, 0.7017, 0.102, 0.7017, 0.5742, 0.7017, 0.5439, 0.732, 0.5439, 0.732, 0.5742, 0.7017, 0.5742, 0.732, 0.5742, 0.732, 0.5439, 0.7017, 0.5439, 0.732, 0.5439, 0.7017, 0.5439, 0.6987, 0.5422, 0.7168, 0.5422, 0.735, 0.5422, 0.1879, 0.0304, 0.1879, 0.01359, 0.2148, 0.01359, 0.2131, 0.022, 0.1879, 0.09766, 0.1576, 0.09766, 0.1576, 0.0304, 0.1576, 0.01359, 0.1879, 0.01359, 0.1879, 0.0304, 0.1576, 0.09766, 0.1879, 0.09766, 0.1879, 0.0304, 0.1879, 0.01359, 0.1576, 0.01359, 0.1576, 0.0304, 0.732, 0.09766, 0.7017, 0.09766, 0.7017, 0.0304, 0.732, 0.0304, 0.7017, 0.09766, 0.732, 0.09766, 0.732, 0.0304, 0.7017, 0.0304, 0.7047, 0.022, 0.7289, 0.022, 0.7289, 0.01359, 0.7047, 0.01359, 0.7017, 0.5742, 0.732, 0.5742, 0.7289, 0.5994, 0.7047, 0.5994, 0.732, 0.5742, 0.7017, 0.5742, 0.7047, 0.6011, 0.7289, 0.6011, 0.1879, 0.01359, 0.1879, 0.0304, 0.2131, 0.022, 0.2148, 0.01359, 0.156, 0.01359, 0.156, 0.0304, 0.1223, 0.022, 0.1207, 0.01359, 0.7017, 0.0304, 0.7017, 0.01359, 0.6987, 0.01359, 0.6987, 0.0304, 0.732, 0.01359, 0.732, 0.0304, 0.735, 0.0304, 0.735, 0.01359, 0.7017, 0.5439, 0.732, 0.5439, 0.735, 0.5422, 0.7168, 0.5422, 0.6987, 0.5422, 0.7123, 0.022, 0.7032, 0.022, 0.7032, 0.01359, 0.7123, 0.01359, 0.7168, 0.5422, 0.735, 0.5422, 0.7305, 0.5069, 0.7214, 0.5069, 0.7168, 0.5422, 0.6987, 0.5422, 0.7032, 0.5086, 0.7123, 0.5086, 0.156, 0.0304, 0.156, 0.01359, 0.1207, 0.01359, 0.1223, 0.022, 0.735, 0.5422, 0.7168, 0.5422, 0.7214, 0.5086, 0.7305, 0.5086, 0.6987, 0.5422, 0.7168, 0.5422, 0.7123, 0.5069, 0.7032, 0.5069, 0.7305, 0.022, 0.7214, 0.022, 0.7214, 0.01359, 0.7305, 0.01359, 0.1223, 0.022, 0.1207, 0.01359, 0.156, 0.01359, 0.156, 0.0304, 0.1207, 0.01359, 0.1223, 0.022, 0.156, 0.0304, 0.156, 0.01359, 0.8793, 0.5933, 0.8793, 0.775, 0.9176, 0.775, 0.9176, 0.5933, 0.8666, 0.5181, 0.9302, 0.5181, 0.9302, 0.5779, 0.8666, 0.5779, 0.9302, 0.5977, 0.9302, 0.5408, 0.8666, 0.5408, 0.8666, 0.5977, 0.2123, 0.5759, 0.1916, 0.519, 0.1319, 0.5408, 0.1526, 0.5977, 0.8666, 0.5759, 0.8666, 0.519, 0.9302, 0.519, 0.9302, 0.5759, 0.1526, 0.5977, 0.1319, 0.5408, 0.1916, 0.519, 0.2123, 0.5759, 0.1538, 0.8864, 0.1254, 0.9473, 0.1939, 0.9793, 0.2224, 0.9184, 0.9363, 0.8864, 0.9363, 0.8452, 0.8606, 0.8452, 0.8606, 0.8864, 0.2415, 0.8772, 0.25, 0.8144, 0.2157, 0.7984, 0.173, 0.8452, 0.8606, 0.9184, 0.8606, 0.8772, 0.9363, 0.8772, 0.9363, 0.9184, 0.2224, 0.9184, 0.2415, 0.8772, 0.173, 0.8452, 0.1538, 0.8864, 0.1538, 0.8864, 0.173, 0.8452, 0.2415, 0.8772, 0.2224, 0.9184, 0.173, 0.8452, 0.2157, 0.7984, 0.25, 0.8144, 0.2415, 0.8772, 0.9363, 0.8452, 0.9173, 0.7984, 0.8795, 0.7984, 0.8606, 0.8452, 0.8606, 0.8772, 0.8795, 0.8144, 0.9173, 0.8144, 0.9363, 0.8772, 0.8795, 0.8144, 0.8795, 0.7732, 0.9173, 0.7732, 0.9173, 0.8144, 0.9173, 0.7984, 0.9173, 0.7572, 0.8795, 0.7572, 0.8795, 0.7984, 0.25, 0.8144, 0.2692, 0.7732, 0.2349, 0.7572, 0.2157, 0.7984, 0.2157, 0.7984, 0.2349, 0.7572, 0.2692, 0.7732, 0.25, 0.8144, 0.5605, 0.5886, 0.6916, 0.5886, 0.6916, 0.6189, 0.5605, 0.6189, 0.5353, 0.5785, 0.5353, 0.5382, 0.5605, 0.5382, 0.5605, 0.5785, 0.1842, 0.5886, 0.16, 0.5886, 0.16, 0.6189, 0.1842, 0.6189, 0.5605, 0.5785, 0.5605, 0.5382, 0.5353, 0.5382, 0.5353, 0.5785, 0.5605, 0.6189, 0.6916, 0.6189, 0.6916, 0.5886, 0.5605, 0.5886, 0.5605, 0.5785, 0.5353, 0.5785, 0.5353, 0.629, 0.5605, 0.629, 0.5605, 0.5462, 0.6916, 0.5462, 0.6916, 0.5705, 0.5605, 0.5705, 0.5353, 0.5785, 0.5605, 0.5785, 0.5605, 0.629, 0.5353, 0.629, 0.1923, 0.5785, 0.1519, 0.5785, 0.1519, 0.629, 0.1923, 0.629, 0.5605, 0.5705, 0.6916, 0.5705, 0.6916, 0.5462, 0.5605, 0.5462, 0.1842, 0.5886, 0.1842, 0.6189, 0.16, 0.6189, 0.16, 0.5886, 0.5353, 0.9215, 0.8631, 0.9215, 0.8631, 0.9518, 0.5353, 0.9518, 0.1872, 0.9215, 0.157, 0.9215, 0.157, 0.9518, 0.1872, 0.9518, 0.5353, 0.5735, 0.5353, 0.5432, 0.8631, 0.5432, 0.8631, 0.5735, 0.8631, 0.5735, 0.8631, 0.5432, 0.5353, 0.5432, 0.5353, 0.5735, 0.8631, 0.9215, 0.5353, 0.9215, 0.5353, 0.9518, 0.8631, 0.9518, 0.1398, 0.5887, 0.1872, 0.5714, 0.2044, 0.6188, 0.157, 0.6361, 0.6916, 0.5714, 0.7421, 0.5714, 0.7421, 0.6188, 0.6916, 0.6188, 0.1872, 0.5714, 0.1398, 0.5887, 0.157, 0.6361, 0.2044, 0.6188, 0.7421, 0.5887, 0.6916, 0.5887, 0.6916, 0.6361, 0.7421, 0.6361, 0.6916, 0.5734, 0.6916, 0.526, 0.7421, 0.526, 0.7421, 0.5734, 0.7421, 0.5907, 0.7421, 0.5433, 0.6916, 0.5433, 0.6916, 0.5907, 0.7017, 0.5639, 0.732, 0.5639, 0.732, 0.5355, 0.7017, 0.5355, 0.7017, 0.4949, 0.7017, 0.4665, 0.732, 0.4665, 0.732, 0.4949, 0.1777, 0.5749, 0.1087, 0.3853, 0.08023, 0.3956, 0.1492, 0.5852, 0.1492, 0.5852, 0.08023, 0.3956, 0.1087, 0.3853, 0.1777, 0.5749, 0.732, 0.5852, 0.732, 0.3956, 0.7017, 0.3956, 0.7017, 0.5852, 0.7017, 0.5749, 0.7017, 0.3853, 0.732, 0.3853, 0.732, 0.5749, 0.8606, 0.5802, 0.9363, 0.5802, 0.9363, 0.5116, 0.8606, 0.5116, 0.2224, 0.9184, 0.1939, 0.9793, 0.1254, 0.9473, 0.1538, 0.8864, 0.8606, 0.8864, 0.8606, 0.9473, 0.9363, 0.9473, 0.9363, 0.8864, 0.9363, 0.9184, 0.9363, 0.9793, 0.8606, 0.9793, 0.8606, 0.9184, 0.8793, 0.5507, 0.8666, 0.5388, 0.8666, 0.5986, 0.8793, 0.5867, 0.9176, 0.5867, 0.9302, 0.5986, 0.9302, 0.5388, 0.9176, 0.5507, 0.8793, 0.5867, 0.8666, 0.5986, 0.9302, 0.5986, 0.9176, 0.5867, 0.9176, 0.5507, 0.9302, 0.5388, 0.8666, 0.5388, 0.8793, 0.5507, 0.8793, 0.6168, 0.8793, 0.6528, 0.9176, 0.6528, 0.9176, 0.6168, 0.1644, 0.5933, 0.2306, 0.775, 0.2666, 0.7619, 0.2004, 0.5802, 0.9176, 0.5802, 0.9176, 0.7619, 0.8793, 0.7619, 0.8793, 0.5802, 0.2004, 0.5802, 0.2666, 0.7619, 0.2306, 0.775, 0.1644, 0.5933, 0.7017, 0.4953, 0.732, 0.4953, 0.732, 0.4661, 0.7017, 0.4661, 0.7017, 0.5737, 0.7017, 0.5444, 0.732, 0.5444, 0.732, 0.5737, 0.1091, 0.3944, 0.1874, 0.102, 0.1582, 0.0942, 0.07983, 0.3865, 0.07983, 0.3865, 0.1582, 0.0942, 0.1874, 0.102, 0.1091, 0.3944, 0.732, 0.3865, 0.732, 0.0942, 0.7017, 0.0942, 0.7017, 0.3865, 0.7017, 0.3944, 0.7017, 0.102, 0.732, 0.102, 0.732, 0.3944, 0.7017, 0.5742, 0.732, 0.5742, 0.732, 0.5439, 0.7017, 0.5439, 0.7017, 0.5742, 0.7017, 0.5439, 0.732, 0.5439, 0.732, 0.5742, 0.732, 0.5439, 0.735, 0.5422, 0.7168, 0.5422, 0.6987, 0.5422, 0.7017, 0.5439, 0.1879, 0.0304, 0.2131, 0.022, 0.2148, 0.01359, 0.1879, 0.01359, 0.1879, 0.09766, 0.1879, 0.0304, 0.1879, 0.01359, 0.1576, 0.01359, 0.1576, 0.0304, 0.1576, 0.09766, 0.1576, 0.09766, 0.1576, 0.0304, 0.1576, 0.01359, 0.1879, 0.01359, 0.1879, 0.0304, 0.1879, 0.09766, 0.732, 0.09766, 0.732, 0.0304, 0.7017, 0.0304, 0.7017, 0.09766, 0.7017, 0.09766, 0.7017, 0.0304, 0.732, 0.0304, 0.732, 0.09766, 0.7047, 0.022, 0.7047, 0.01359, 0.7289, 0.01359, 0.7289, 0.022, 0.7017, 0.5742, 0.7047, 0.5994, 0.7289, 0.5994, 0.732, 0.5742, 0.732, 0.5742, 0.7289, 0.6011, 0.7047, 0.6011, 0.7017, 0.5742, 0.1879, 0.01359, 0.2148, 0.01359, 0.2131, 0.022, 0.1879, 0.0304, 0.156, 0.01359, 0.1207, 0.01359, 0.1223, 0.022, 0.156, 0.0304, 0.7017, 0.0304, 0.6987, 0.0304, 0.6987, 0.01359, 0.7017, 0.01359, 0.732, 0.01359, 0.735, 0.01359, 0.735, 0.0304, 0.732, 0.0304, 0.7017, 0.5439, 0.6987, 0.5422, 0.7168, 0.5422, 0.735, 0.5422, 0.732, 0.5439, 0.7123, 0.022, 0.7123, 0.01359, 0.7032, 0.01359, 0.7032, 0.022, 0.7168, 0.5422, 0.7214, 0.5069, 0.7305, 0.5069, 0.735, 0.5422, 0.7168, 0.5422, 0.7123, 0.5086, 0.7032, 0.5086, 0.6987, 0.5422, 0.156, 0.0304, 0.1223, 0.022, 0.1207, 0.01359, 0.156, 0.01359, 0.735, 0.5422, 0.7305, 0.5086, 0.7214, 0.5086, 0.7168, 0.5422, 0.6987, 0.5422, 0.7032, 0.5069, 0.7123, 0.5069, 0.7168, 0.5422, 0.7305, 0.022, 0.7305, 0.01359, 0.7214, 0.01359, 0.7214, 0.022, 0.1223, 0.022, 0.156, 0.0304, 0.156, 0.01359, 0.1207, 0.01359, 0.1207, 0.01359, 0.156, 0.01359, 0.156, 0.0304, 0.1223, 0.022])
me_frame.materials.append(mat_mech_frame)
me_frame.use_remesh_preserve_volume = False
me_frame.use_remesh_preserve_attributes = False
me_frame.use_mirror_vertex_groups = False
me_frame.update()
arm_armature = bpy.data.armatures.new('Armature')  # bones are not reproduced

# ---- objects
ob_foot1 = bpy.data.objects.new('Foot1', me_cube_004)
ob_leglow1 = bpy.data.objects.new('LegLow1', me_plane_004)
ob_legup1 = bpy.data.objects.new('LegUp1', me_plane_003)
ob_torso1 = bpy.data.objects.new('Torso1', me_cube_012)
ob_hip1 = bpy.data.objects.new('Hip1', me_plane_002)
ob_armup1 = bpy.data.objects.new('ArmUp1', me_cube_013)
ob_armlow1 = bpy.data.objects.new('ArmLow1', me_cylinder)
ob_frame = bpy.data.objects.new('Frame', me_frame)
ob_armature = bpy.data.objects.new('Armature', arm_armature)

# ---- transforms, parenting, visibility, modifiers, constraints
ob_foot1.location = (0.3493, 0.0, 0.1747)
ob_foot1.lineart.crease_threshold = 0.0
ob_leglow1.location = (0.3493, -0.1455, 0.7277)
ob_leglow1.lineart.crease_threshold = 0.0
ob_legup1.location = (0.3493, 0.0, 1.135)
ob_legup1.lineart.crease_threshold = 0.0
ob_torso1.location = (0.0, 0.0, 1.31)
ob_torso1.lineart.crease_threshold = 0.0
ob_hip1.location = (0.0, 0.0, 1.135)
ob_hip1.lineart.crease_threshold = 0.0
ob_armup1.location = (0.6986, 0.0, 1.776)
ob_armup1.lineart.crease_threshold = 0.0
ob_armlow1.location = (0.6986, 0.1455, 1.455)
ob_armlow1.lineart.crease_threshold = 0.0
ob_frame.location = (0.0, 0.0, 0.0)
ob_frame.lock_rotations_4d = False
ob_frame.empty_display_type = 'ARROWS'
ob_frame.lineart.crease_threshold = 0.0
_vg = ob_frame.vertex_groups.new(name='root')
_vg.add([24, 25, 26, 27, 28, 29, 30, 31, 32, 33, 34, 35, 130, 131, 132, 133, 134, 135, 136, 137, 138, 139, 140, 141, 142, 143, 144, 145], 1.0, 'REPLACE')
_vg = ob_frame.vertex_groups.new(name='torso')
_vg.add([36, 37, 38, 39, 146, 147, 148, 149, 150, 151, 152, 153], 1.0, 'REPLACE')
_vg = ob_frame.vertex_groups.new(name='arm_upper.l')
_vg.add([8, 9, 10, 11, 12, 13, 14, 15, 16, 17, 18, 19, 20, 21, 22, 23, 56, 57, 58, 59], 1.0, 'REPLACE')
_vg = ob_frame.vertex_groups.new(name='arm_lower.l')
_vg.add([0, 1, 2, 3, 4, 5, 6, 7, 60, 61, 62, 63, 64, 65, 66, 67], 1.0, 'REPLACE')
_vg = ob_frame.vertex_groups.new(name='arm_hand.l')
_vg = ob_frame.vertex_groups.new(name='arm_shoulder.l')
_vg = ob_frame.vertex_groups.new(name='arm_upper.r')
_vg.add([114, 115, 116, 117, 118, 119, 120, 121, 122, 123, 124, 125, 126, 127, 128, 129, 170, 171, 172, 173], 1.0, 'REPLACE')
_vg = ob_frame.vertex_groups.new(name='arm_lower.r')
_vg.add([106, 107, 108, 109, 110, 111, 112, 113, 174, 175, 176, 177, 178, 179, 180, 181], 1.0, 'REPLACE')
_vg = ob_frame.vertex_groups.new(name='arm_hand.r')
_vg = ob_frame.vertex_groups.new(name='arm_shoulder.r')
_vg = ob_frame.vertex_groups.new(name='leg_upper.l')
_vg.add([40, 41, 42, 43, 44, 45, 46, 47, 48, 49, 50, 51, 52, 53, 54, 55], 1.0, 'REPLACE')
_vg = ob_frame.vertex_groups.new(name='leg_lower.l')
_vg.add([68, 69, 70, 71, 72, 73, 74, 75], 1.0, 'REPLACE')
_vg = ob_frame.vertex_groups.new(name='leg_foot.l')
_vg.add([76, 77, 78, 79, 80, 81, 82, 83, 84, 85, 86, 87, 88, 89, 90, 91, 92, 93, 94, 95, 96, 97, 98, 99, 100, 101, 102, 103, 104, 105], 1.0, 'REPLACE')
_vg = ob_frame.vertex_groups.new(name='leg_upper.r')
_vg.add([154, 155, 156, 157, 158, 159, 160, 161, 162, 163, 164, 165, 166, 167, 168, 169], 1.0, 'REPLACE')
_vg = ob_frame.vertex_groups.new(name='leg_lower.r')
_vg.add([182, 183, 184, 185, 186, 187, 188, 189], 1.0, 'REPLACE')
_vg = ob_frame.vertex_groups.new(name='leg_foot.r')
_vg.add([190, 191, 192, 193, 194, 195, 196, 197, 198, 199, 200, 201, 202, 203, 204, 205, 206, 207, 208, 209, 210, 211, 212, 213, 214, 215, 216, 217, 218, 219], 1.0, 'REPLACE')
_vg = ob_frame.vertex_groups.new(name='leg_ik_target.l')
_vg = ob_frame.vertex_groups.new(name='leg_ik_pole.l')
_vg = ob_frame.vertex_groups.new(name='arm_ik_pole.l')
_vg = ob_frame.vertex_groups.new(name='arm_ik_target.l')
_vg = ob_frame.vertex_groups.new(name='leg_ik_target.r')
_vg = ob_frame.vertex_groups.new(name='leg_ik_pole.r')
_vg = ob_frame.vertex_groups.new(name='arm_ik_pole.r')
_vg = ob_frame.vertex_groups.new(name='arm_ik_target.r')
_m = ob_frame.modifiers.new('Armature', 'ARMATURE')
ob_armature.location = (0.0, 0.0, 0.0)
ob_armature.lineart.crease_threshold = 0.0

# ---- collection membership
col_enforcer.objects.link(ob_foot1)
col_enforcer.objects.link(ob_leglow1)
col_enforcer.objects.link(ob_legup1)
col_enforcer.objects.link(ob_torso1)
col_enforcer.objects.link(ob_hip1)
col_enforcer.objects.link(ob_armup1)
col_enforcer.objects.link(ob_armlow1)
col_frame.objects.link(ob_frame)
col_frame.objects.link(ob_armature)

# ---- scene / render settings (as saved in the file)
scene.frame_start = 1; scene.frame_end = 250; scene.frame_set(1)
scene.render.engine = 'BLENDER_EEVEE_NEXT'
scene.cycles.use_denoising = False
scene.cycles.samples = 128
scene.cycles.sampling_pattern = 'TABULATED_SOBOL'
scene.cycles.use_adaptive_sampling = False
scene.cycles.use_light_tree = False
scene.view_settings.view_transform = 'Filmic'
bpy.context.view_layer.update()

# ---- added for rendering (the .blend has no active camera and no usable light): camera, sun
cam_auto = bpy.data.cameras.new('AutoCamera')
cam_auto.lens = 50.0
cam_auto.sensor_width = 36.0
cam_auto.clip_end = 1000.0
ob_auto_camera = bpy.data.objects.new('AutoCamera', cam_auto)
scene.collection.objects.link(ob_auto_camera)
ob_auto_camera.location = (2.72453, -3.23942, 3.07879)
ob_auto_camera.rotation_euler = (1.09748, -7.21219e-08, 0.694738)
scene.camera = ob_auto_camera
light_auto_sun = bpy.data.lights.new('AutoSun', 'SUN')
light_auto_sun.energy = 3.0
light_auto_sun.angle = 0.0523599
ob_auto_sun = bpy.data.objects.new('AutoSun', light_auto_sun)
scene.collection.objects.link(ob_auto_sun)
ob_auto_sun.rotation_euler = (0.872665, 0.174533, 0.523599)
bpy.context.view_layer.update()

